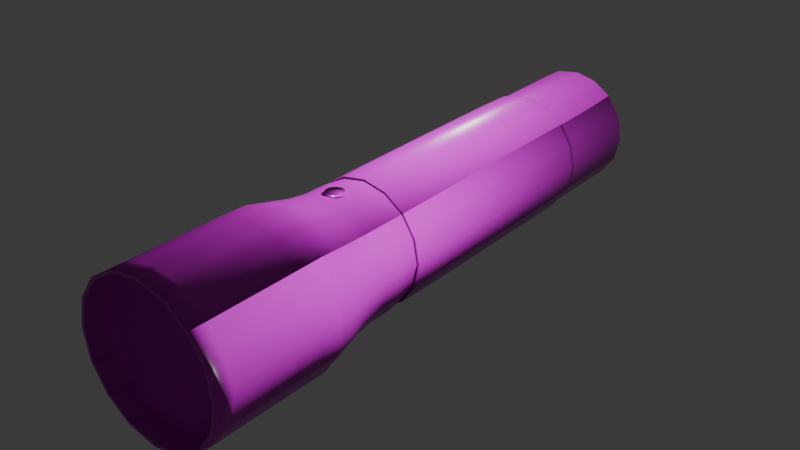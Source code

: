 # Source: the_end.blend  (saved by Blender 4.3.34; exported with 4.5.12 LTS)
import bpy
from mathutils import Matrix  # noqa: F401  (used for matrix-valued properties, if any)

bpy.ops.wm.read_factory_settings(use_empty=True)
scene = bpy.context.scene
scene.name = 'Scene'

# ---- collections
col_collection = bpy.data.collections.new('Collection'); scene.collection.children.link(col_collection)

# ---- images (referenced by path relative to the original .blend; pixels are not part of the script)
import os
ASSET_DIR = os.environ.get("B2B_ASSET_DIR", "")  # directory of the original .blend (textures are referenced by path, not embedded)
HERE = os.path.dirname(os.path.abspath(__file__))  # packed textures are extracted next to this script under _unpacked/

def load_image(name, relpath, width, height, colorspace="sRGB"):
    """Load a texture the original file referenced (path relative to the .blend, or extracted next to this script)."""
    p = next((c for c in (os.path.join(HERE, relpath), os.path.join(ASSET_DIR, relpath)) if relpath and os.path.exists(c)), "")
    if p:
        img = bpy.data.images.load(p, check_existing=True)
        img.name = name
    else:  # same state as the original file: an image datablock whose file is absent (Cycles renders it pink)
        img = bpy.data.images.new(name, width, height)
        img.source = "FILE"
        img.filepath = "//" + (relpath or name)
    img.colorspace_settings.name = colorspace
    return img
img_fl_roughness_png_001 = load_image('fl_roughness.png.001', 'fl_roughness.png', 1024, 1024, 'Non-Color')
img_fl_colors_png = load_image('fl_colors.png', 'fl_colors.png', 1024, 1024, 'sRGB')
img_fl_normal_png = load_image('fl_normal.png', 'fl_normal.png', 1024, 1024, 'Non-Color')

# ---- materials (node trees are filled in below, after node groups)
mat_material_002 = bpy.data.materials.new('Material.002')

# ---- material node trees
mat_material_002.use_nodes = True; mat_material_002.node_tree.nodes.clear()
_N = mat_material_002.node_tree.nodes; _L = mat_material_002.node_tree.links
n0 = _N.new('ShaderNodeBsdfPrincipled'); n0.name = 'Principled BSDF'; n0.location = (10, 300)
n1 = _N.new('ShaderNodeOutputMaterial'); n1.name = 'Material Output'; n1.location = (300, 300)
n2 = _N.new('ShaderNodeTexImage'); n2.name = 'Image Texture'; n2.location = (-639, 232)
n2.image = img_fl_roughness_png_001
n3 = _N.new('ShaderNodeTexImage'); n3.name = 'Image Texture.001'; n3.location = (-626, 590)
n3.image = img_fl_colors_png
n4 = _N.new('ShaderNodeNormalMap'); n4.name = 'Normal Map'; n4.location = (-374, -102)
n5 = _N.new('ShaderNodeTexImage'); n5.name = 'Image Texture.003'; n5.location = (-648, -103)
n5.image = img_fl_normal_png
_L.new(n0.outputs[0], n1.inputs[0])
_L.new(n3.outputs[0], n0.inputs[0])
_L.new(n2.outputs[0], n0.inputs[2])
_L.new(n4.outputs[0], n0.inputs[5])
_L.new(n5.outputs[0], n4.inputs[1])
n1.is_active_output = True

# ---- world
world_world = bpy.data.worlds.new('World'); scene.world = world_world
world_world.use_nodes = True; world_world.node_tree.nodes.clear()
_N = world_world.node_tree.nodes; _L = world_world.node_tree.links
n0 = _N.new('ShaderNodeOutputWorld'); n0.name = 'World Output'; n0.location = (300, 300)
n1 = _N.new('ShaderNodeBackground'); n1.name = 'Background'; n1.location = (10, 300)
n1.inputs[0].default_value = (0.05088, 0.05088, 0.05088, 1.0)
_L.new(n1.outputs[0], n0.inputs[0])
n0.is_active_output = True
world_world.color = (0.05088, 0.05088, 0.05088)
world_world.sun_shadow_jitter_overblur = 0.0

# ---- lights
light_light = bpy.data.lights.new('Light', 'POINT')
light_light.energy = 1000.0
light_light.shadow_soft_size = 0.1

# ---- meshes
me_mesh_002 = bpy.data.meshes.new('mesh.002')
me_mesh_002.from_pydata([(0.01629, 6.071, -1.147), (-0.06817, 6.065, -0.6508), (0.03392, 6.06, -0.1315), (-0.03604, 6.076, -1.567), (0.009118, 6.07, -1.026), (0.2674, 6.07, -1.059), (0.1718, 6.072, -1.213), (-0.1574, 6.072, -1.216), (-0.2594, 6.07, -1.071), (-0.00812, 6.073, -1.327), (0.1263, 6.064, -0.5549), (0.2312, 6.066, -0.7144), (-0.05896, 6.067, -0.7806), (-0.3152, 6.066, -0.7379), (-0.2359, 6.064, -0.5701), (-0.02369, 6.063, -0.4099), (0.04616, 6.057, 0.09986), (0.3776, 6.058, 0.0231), (0.2114, 6.061, -0.2385), (-0.1826, 6.061, -0.2287), (-0.3349, 6.058, 0.04204), (0.1452, 6.075, -1.486), (0.3119, 6.078, -1.785), (-0.03876, 6.079, -1.837), (-0.3691, 6.078, -1.765), (-0.2004, 6.075, -1.466), (-0.6574, 6.076, -1.582), (-0.3849, 6.073, -1.352), (-0.8752, 6.073, -1.288), (-0.5472, 6.071, -1.153), (-0.9697, 6.068, -0.9155), (-0.6175, 6.068, -0.9122), (-0.3098, 6.068, -0.9092), (-0.5858, 6.065, -0.6498), (-0.02486, 6.068, -0.9036), (0.2681, 6.068, -0.8898), (0.5469, 6.065, -0.6203), (0.6005, 6.068, -0.8839), (0.5474, 6.071, -1.142), (0.9654, 6.068, -0.8888), (0.8722, 6.072, -1.284), (0.6359, 6.076, -1.597), (0.3746, 6.073, -1.357), (0.8743, 5.709, -1.281), (0.6455, 5.714, -1.592), (0.3251, 5.717, -1.784), (0.6544, 5.353, -1.591), (0.336, 5.356, -1.787), (-0.02478, 5.357, -1.849), (-0.03036, 5.717, -1.842), (-0.3767, 5.356, -1.774), (-0.3724, 5.716, -1.77), (-0.6769, 5.352, -1.575), (-0.6679, 5.713, -1.577), (-0.8875, 5.347, -1.27), (-0.8815, 5.709, -1.276), (-0.9669, 5.341, -0.8989), (-0.9688, 5.704, -0.9047), (-0.8984, 5.336, -0.5171), (-0.9004, 5.699, -0.515), (-0.9034, 6.064, -0.5134), (-0.6795, 5.695, -0.1832), (-0.6783, 6.06, -0.1743), (-0.4245, 6.063, -0.4107), (-0.3456, 5.693, 0.02947), (-0.6815, 5.332, -0.192), (-0.3547, 5.33, 0.01974), (0.02067, 5.329, 0.08591), (0.03, 5.692, 0.09273), (0.3834, 5.33, 0.005743), (0.3816, 5.692, 0.01346), (0.6898, 5.332, -0.2058), (0.6837, 5.695, -0.1919), (0.6714, 6.06, -0.1725), (0.8942, 5.699, -0.5114), (0.8902, 6.064, -0.4929), (0.3919, 6.062, -0.391), (0.9639, 5.704, -0.8973), (0.8962, 5.336, -0.5246), (0.9637, 5.342, -0.9042), (0.8775, 5.348, -1.281), (0.9641, 5.004, -0.909), (0.8803, 5.01, -1.282), (0.6607, 5.015, -1.592), (0.8813, 4.814, -1.284), (0.6633, 4.819, -1.593), (0.346, 4.823, -1.794), (0.3432, 5.018, -1.791), (-0.02052, 4.825, -1.859), (-0.02124, 5.018, -1.855), (-0.3813, 4.824, -1.782), (-0.3794, 5.016, -1.779), (-0.6863, 4.822, -1.576), (-0.6834, 5.013, -1.575), (-0.8941, 4.818, -1.266), (-0.8923, 5.009, -1.267), (-0.9693, 4.814, -0.8958), (-0.9677, 5.002, -0.8961), (-0.8963, 4.806, -0.5206), (-0.8968, 4.996, -0.5191), (-0.6821, 4.795, -0.2023), (-0.6822, 4.99, -0.1992), (-0.3618, 4.78, 0.007376), (-0.3601, 4.988, 0.01162), (0.01657, 4.774, 0.07542), (0.01635, 4.988, 0.07997), (0.3844, 4.782, -0.004211), (0.3838, 4.988, -0.0003622), (0.6937, 4.795, -0.2193), (0.6924, 4.991, -0.2146), (0.8976, 4.804, -0.5374), (0.8971, 4.997, -0.5329), (0.9642, 4.81, -0.9122), (0.8979, 4.695, -0.5396), (0.9644, 4.7, -0.9138), (0.8819, 4.704, -1.285), (0.9645, 4.62, -0.9148), (0.8823, 4.624, -1.285), (0.6654, 4.628, -1.595), (0.6645, 4.709, -1.594), (0.3481, 4.631, -1.797), (0.3472, 4.712, -1.795), (-0.02008, 4.632, -1.862), (-0.02032, 4.714, -1.861), (-0.3829, 4.631, -1.785), (-0.3823, 4.712, -1.783), (-0.6892, 4.628, -1.577), (-0.6882, 4.71, -1.576), (-0.8965, 4.625, -1.265), (-0.8953, 4.706, -1.266), (-0.9701, 4.621, -0.8954), (-0.9699, 4.702, -0.8959), (-0.8952, 4.615, -0.5209), (-0.8956, 4.696, -0.5205), (-0.6815, 4.605, -0.2047), (-0.6818, 4.685, -0.2037), (-0.3625, 4.584, 0.003898), (-0.3624, 4.665, 0.005407), (0.01482, 4.568, 0.07287), (0.01508, 4.655, 0.07457), (0.3849, 4.587, -0.007824), (0.3848, 4.669, -0.006146), (0.6941, 4.607, -0.2229), (0.6941, 4.686, -0.2214), (0.898, 4.615, -0.541), (0.6944, 4.533, -0.2234), (0.8985, 4.541, -0.5418), (0.9651, 4.545, -0.9155), (0.9217, 4.491, -0.5333), (0.9905, 4.496, -0.9164), (0.9071, 4.5, -1.297), (0.8833, 4.549, -1.286), (0.6851, 4.503, -1.615), (0.6666, 4.553, -1.596), (0.3594, 4.506, -1.823), (0.3491, 4.555, -1.798), (-0.01947, 4.507, -1.891), (-0.01965, 4.556, -1.864), (-0.3934, 4.506, -1.811), (-0.3834, 4.555, -1.786), (-0.709, 4.503, -1.596), (-0.6904, 4.554, -1.577), (-0.9214, 4.5, -1.275), (-0.8978, 4.549, -1.264), (-0.9957, 4.495, -0.8943), (-0.9706, 4.545, -0.8939), (-0.9182, 4.491, -0.5123), (-0.8953, 4.54, -0.5211), (-0.6991, 4.487, -0.1886), (-0.6817, 4.531, -0.2052), (-0.3731, 4.485, 0.02517), (-0.3631, 4.515, 0.003607), (0.01384, 4.484, 0.09684), (0.01459, 4.507, 0.07321), (0.3942, 4.485, 0.01425), (0.3845, 4.517, -0.007572), (0.712, 4.488, -0.2067), (0.3965, 4.092, 0.01629), (0.7181, 4.096, -0.2067), (0.93, 4.1, -0.5361), (0.7185, 3.702, -0.2132), (0.9305, 3.707, -0.5429), (1.0, 3.713, -0.9287), (0.9996, 4.105, -0.9224), (0.917, 3.719, -1.312), (0.9155, 4.111, -1.306), (0.6938, 3.724, -1.633), (0.6916, 4.116, -1.627), (0.3654, 3.727, -1.845), (0.3632, 4.118, -1.838), (-0.01788, 3.728, -1.915), (-0.0189, 4.119, -1.907), (-0.3982, 3.727, -1.833), (-0.3976, 4.118, -1.826), (-0.7186, 3.724, -1.613), (-0.7173, 4.115, -1.607), (-0.9318, 3.719, -1.287), (-0.9308, 4.11, -1.281), (-1.005, 3.713, -0.9027), (-1.004, 4.105, -0.8971), (-0.925, 3.707, -0.5188), (-0.925, 4.1, -0.5129), (-0.704, 3.702, -0.1943), (-0.7039, 4.095, -0.1879), (-0.3751, 3.699, 0.02057), (-0.375, 4.092, 0.0271), (0.0117, 3.698, 0.09252), (0.01273, 4.091, 0.09901), (0.396, 3.699, 0.01009), (0.01163, 3.305, 0.08583), (0.3955, 3.307, 0.003659), (0.7181, 3.31, -0.2194), (0.3959, 2.915, -0.003165), (0.7186, 2.918, -0.2263), (0.931, 2.924, -0.556), (0.9306, 3.315, -0.5489), (1.001, 2.93, -0.9417), (1.001, 3.322, -0.9346), (0.9184, 2.936, -1.325), (0.918, 3.328, -1.318), (0.6958, 2.942, -1.647), (0.6954, 3.333, -1.64), (0.3672, 2.945, -1.859), (0.367, 3.336, -1.852), (-0.01719, 2.946, -1.929), (-0.01689, 3.338, -1.922), (-0.3991, 2.945, -1.848), (-0.3983, 3.336, -1.841), (-0.7209, 2.941, -1.626), (-0.7197, 3.333, -1.62), (-0.9339, 2.936, -1.298), (-0.9329, 3.327, -1.292), (-1.006, 2.93, -0.9134), (-1.005, 3.321, -0.9079), (-0.9247, 2.923, -0.5299), (-0.9248, 3.315, -0.5243), (-0.703, 2.918, -0.2063), (-0.7035, 3.31, -0.2003), (-0.3739, 2.914, 0.007787), (-0.3746, 3.306, 0.01415), (0.01214, 2.913, 0.07915), (-0.3733, 2.523, 0.001247), (0.01275, 2.522, 0.07229), (0.3964, 2.523, -0.0102), (0.01343, 2.13, 0.06485), (0.3968, 2.132, -0.01784), (0.7191, 2.135, -0.2412), (0.719, 2.527, -0.2335), (0.9312, 2.141, -0.5708), (0.9314, 2.532, -0.5632), (1.001, 2.147, -0.9564), (1.001, 2.538, -0.949), (0.9183, 2.153, -1.339), (0.9187, 2.545, -1.332), (0.6956, 2.159, -1.661), (0.696, 2.55, -1.654), (0.3668, 2.162, -1.874), (0.3672, 2.554, -1.867), (-0.01817, 2.163, -1.944), (-0.01766, 2.555, -1.937), (-0.4006, 2.162, -1.861), (-0.4, 2.554, -1.855), (-0.7224, 2.158, -1.639), (-0.7219, 2.55, -1.633), (-0.9349, 2.153, -1.31), (-0.9347, 2.544, -1.304), (-1.006, 2.147, -0.9252), (-1.006, 2.538, -0.9192), (-0.9238, 2.14, -0.542), (-0.9245, 2.532, -0.5357), (-0.7015, 2.135, -0.2191), (-0.7024, 2.526, -0.2124), (-0.3724, 2.131, -0.005852), (-0.7006, 1.744, -0.2257), (-0.3714, 1.74, -0.01291), (0.01424, 1.739, 0.05743), (-0.3691, 1.349, -0.01953), (0.01646, 1.348, 0.04988), (0.3991, 1.349, -0.03387), (0.3973, 1.74, -0.02552), (0.7204, 1.353, -0.2578), (0.7193, 1.744, -0.2489), (0.9314, 1.358, -0.5877), (0.9311, 1.749, -0.5786), (1.0, 1.364, -0.973), (1.001, 1.755, -0.964), (0.9168, 1.37, -1.355), (0.9178, 1.762, -1.347), (0.6935, 1.375, -1.676), (0.695, 1.767, -1.668), (0.3645, 1.378, -1.888), (0.3661, 1.77, -1.881), (-0.02046, 1.379, -1.957), (-0.0188, 1.771, -1.951), (-0.4026, 1.378, -1.874), (-0.4011, 1.77, -1.868), (-0.7238, 1.374, -1.651), (-0.7228, 1.766, -1.645), (-0.9353, 1.369, -1.322), (-0.9349, 1.761, -1.316), (-1.005, 1.363, -0.9364), (-1.005, 1.755, -0.9313), (-0.922, 1.358, -0.5537), (-0.9231, 1.749, -0.5483), (-0.6987, 1.353, -0.2315), (-0.9205, 0.9659, -0.5591), (-0.6963, 0.9612, -0.2373), (-0.3665, 0.9582, -0.02645), (-0.6901, 0.5731, -0.2506), (-0.3635, 0.5708, -0.04181), (0.01802, 0.57, 0.02598), (0.01879, 0.9571, 0.04188), (0.3964, 0.5709, -0.05754), (0.4008, 0.9581, -0.0427), (0.7142, 0.5734, -0.2797), (0.7213, 0.9612, -0.2672), (0.9227, 0.5771, -0.6065), (0.9315, 0.9657, -0.5973), (0.9905, 0.5814, -0.9882), (0.9994, 0.971, -0.9822), (0.9074, 0.5857, -1.367), (0.9154, 0.9767, -1.364), (0.6858, 0.5893, -1.685), (0.6922, 0.9815, -1.684), (0.3594, 0.5917, -1.894), (0.3635, 0.9844, -1.895), (-0.02219, 0.5924, -1.962), (-0.02125, 0.9853, -1.964), (-0.4015, 0.5915, -1.878), (-0.4033, 0.9842, -1.88), (-0.7192, 0.589, -1.656), (-0.7241, 0.9811, -1.657), (-0.9278, 0.5853, -1.329), (-0.9351, 0.9766, -1.327), (-0.9954, 0.581, -0.9473), (-1.004, 0.9713, -0.9423), (-0.912, 0.5767, -0.5686), (-0.9641, 0.581, -0.948), (-0.8832, 0.5768, -0.5812), (-0.6682, 0.5734, -0.2733), (-0.9187, 0.2565, -0.5666), (-0.694, 0.2528, -0.2463), (-0.3642, 0.2503, -0.03673), (-0.352, 0.5711, -0.07119), (0.02071, 0.2499, 0.03067), (0.01743, 0.5703, -0.005584), (0.4026, 0.251, -0.05472), (0.3838, 0.5713, -0.08644), (0.7222, 0.2534, -0.2795), (0.6915, 0.5737, -0.3015), (0.9315, 0.257, -0.6094), (0.8935, 0.5773, -0.618), (0.999, 0.2611, -0.9944), (0.9592, 0.5814, -0.9876), (0.9142, 0.2654, -1.376), (0.8787, 0.5856, -1.354), (0.69, 0.269, -1.696), (0.6641, 0.5891, -1.662), (0.3602, 0.2712, -1.907), (0.348, 0.5913, -1.865), (-0.025, 0.2721, -1.974), (-0.02156, 0.5921, -1.931), (-0.4064, 0.2712, -1.889), (-0.389, 0.5912, -1.85), (-0.7267, 0.2685, -1.665), (-0.6967, 0.5887, -1.635), (-0.9365, 0.2648, -1.334), (-0.8987, 0.5852, -1.318), (-1.004, 0.2608, -0.9486), (-0.9362, -0.1192, -1.339), (-1.004, -0.1234, -0.9533), (-0.919, -0.1275, -0.5714), (-1.052, -0.4843, -0.955), (-0.9629, -0.4893, -0.5544), (-0.7271, -0.4921, -0.2191), (-0.6948, -0.1314, -0.2513), (-0.3813, -0.4949, 0.0003176), (-0.3642, -0.1338, -0.04096), (0.02392, -0.4958, 0.07087), (0.021, -0.1341, 0.02642), (0.4236, -0.4946, -0.01927), (0.4024, -0.1328, -0.05887), (0.7582, -0.4924, -0.2551), (0.722, -0.1307, -0.2835), (0.9773, -0.4887, -0.6012), (0.9314, -0.1272, -0.6132), (1.048, -0.4839, -1.005), (0.9991, -0.123, -0.9981), (0.9582, -0.4792, -1.405), (0.9145, -0.1188, -1.38), (0.7231, -0.4761, -1.741), (0.6902, -0.1154, -1.701), (0.3775, -0.4756, -1.961), (0.3604, -0.1133, -1.911), (-0.02644, -0.4753, -2.032), (-0.02456, -0.1126, -1.979), (-0.4271, -0.4751, -1.942), (-0.4058, -0.1135, -1.894), (-0.7626, -0.4767, -1.706), (-0.7263, -0.1157, -1.669), (-0.9822, -0.4802, -1.359), (-0.8326, -0.8344, -1.776), (-1.072, -0.8383, -1.397), (-1.148, -0.8433, -0.9565), (-1.148, -1.195, -1.429), (-1.225, -1.201, -0.958), (-1.116, -1.203, -0.4911), (-1.05, -0.8476, -0.519), (-0.839, -1.207, -0.09999), (-0.792, -0.8515, -0.1526), (-0.4378, -1.21, 0.1577), (-0.411, -0.8562, 0.07815), (0.03079, -1.209, 0.2329), (0.02747, -0.8543, 0.1623), (0.4954, -1.21, 0.132), (0.4628, -0.8542, 0.06405), (0.8789, -1.206, -0.1452), (0.8274, -0.8512, -0.1933), (1.135, -1.203, -0.5471), (1.066, -0.8471, -0.5711), (1.22, -1.2, -1.017), (1.143, -0.8424, -1.011), (1.12, -1.194, -1.485), (1.046, -0.8356, -1.447), (0.8456, -1.19, -1.877), (0.7896, -0.832, -1.813), (0.4411, -1.187, -2.134), (0.4124, -0.8299, -2.054), (-0.0318, -1.186, -2.217), (-0.02871, -0.8291, -2.131), (-0.5001, -1.187, -2.111), (-0.4661, -0.83, -2.033), (-0.8921, -1.19, -1.835), (-0.5015, -1.555, -2.118), (-0.8942, -1.558, -1.84), (-1.151, -1.563, -1.434), (-0.8922, -1.928, -1.841), (-1.148, -1.932, -1.435), (-1.228, -1.937, -0.9622), (-1.232, -1.568, -0.9598), (-1.121, -1.942, -0.4945), (-1.125, -1.572, -0.4903), (-0.8439, -1.946, -0.1037), (-0.8471, -1.576, -0.09743), (-0.4379, -1.949, 0.1509), (-0.4406, -1.579, 0.1581), (0.03408, -1.95, 0.2303), (0.03195, -1.579, 0.2384), (0.5, -1.948, 0.1231), (0.4988, -1.579, 0.132), (0.8888, -1.945, -0.1535), (0.8894, -1.576, -0.1445), (1.143, -1.941, -0.5572), (1.145, -1.572, -0.55), (1.223, -1.937, -1.028), (1.227, -1.568, -1.023), (1.119, -1.932, -1.494), (1.122, -1.563, -1.491), (0.8431, -1.927, -1.886), (0.8466, -1.558, -1.883), (0.4385, -1.924, -2.142), (0.4411, -1.555, -2.141), (-0.03351, -1.923, -2.224), (-0.03252, -1.554, -2.223), (-0.501, -1.925, -2.118), (-0.03202, -2.293, -2.228), (-0.4995, -2.294, -2.123), (-0.8911, -2.297, -1.846), (-0.4984, -2.664, -2.128), (-0.8906, -2.667, -1.852), (-1.147, -2.671, -1.446), (-1.147, -2.302, -1.441), (-1.229, -2.676, -0.9734), (-1.228, -2.307, -0.9679), (-1.123, -2.681, -0.5051), (-1.122, -2.312, -0.5001), (-0.8457, -2.686, -0.1128), (-0.8449, -2.316, -0.1087), (-0.4388, -2.689, 0.143), (-0.4388, -2.319, 0.1464), (0.03587, -2.689, 0.223), (0.03416, -2.32, 0.2262), (0.505, -2.688, 0.1131), (0.5011, -2.318, 0.1185), (0.8906, -2.685, -0.1628), (0.889, -2.315, -0.1579), (1.143, -2.681, -0.565), (1.142, -2.311, -0.561), (1.224, -2.676, -1.035), (1.223, -2.306, -1.031), (1.12, -2.671, -1.501), (1.119, -2.301, -1.497), (0.8451, -2.666, -1.892), (0.8439, -2.297, -1.889), (0.4412, -2.663, -2.15), (0.4398, -2.294, -2.145), (-0.03065, -2.662, -2.233), (0.4411, -3.033, -2.155), (-0.03074, -3.032, -2.237), (-0.4988, -3.033, -2.133), (-0.8912, -3.036, -1.856), (-1.148, -3.041, -1.451), (-1.23, -3.046, -0.9776), (-1.124, -3.051, -0.509), (-0.8464, -3.056, -0.1165), (-0.439, -3.058, 0.1396), (0.03743, -3.059, 0.2193), (0.5103, -3.058, 0.1077), (0.8926, -3.055, -0.168), (1.144, -3.051, -0.5695), (1.225, -3.045, -1.039), (1.12, -3.04, -1.506), (0.8453, -3.036, -1.897), (0.4411, -3.317, -2.155), (-0.03074, -3.316, -2.237), (-0.4988, -3.317, -2.133), (-0.8912, -3.32, -1.856), (-1.148, -3.325, -1.451), (-1.23, -3.33, -0.9776), (-1.124, -3.336, -0.509), (-0.8464, -3.34, -0.1165), (-0.439, -3.343, 0.1396), (0.03743, -3.344, 0.2193), (0.5103, -3.342, 0.1077), (0.8926, -3.339, -0.168), (1.144, -3.335, -0.5695), (1.225, -3.33, -1.039), (1.12, -3.324, -1.506), (0.8453, -3.32, -1.897), (0.4227, -3.318, -2.107), (-0.02944, -3.317, -2.186), (-0.478, -3.318, -2.086), (-0.854, -3.321, -1.821), (-1.1, -3.325, -1.432), (-1.178, -3.33, -0.9789), (-1.077, -3.335, -0.5299), (-0.811, -3.34, -0.1538), (-0.4206, -3.342, 0.09169), (0.03589, -3.343, 0.1681), (0.4891, -3.342, 0.06109), (0.8554, -3.339, -0.2031), (1.096, -3.335, -0.5879), (1.174, -3.33, -1.038), (1.074, -3.325, -1.485), (0.8101, -3.32, -1.86), (0.4227, -3.024, -2.107), (-0.02944, -3.023, -2.186), (-0.478, -3.024, -2.086), (-0.854, -3.027, -1.821), (-1.1, -3.032, -1.432), (-1.178, -3.037, -0.9789), (-1.077, -3.042, -0.5299), (-0.811, -3.046, -0.1538), (-0.4206, -3.049, 0.09169), (0.03589, -3.049, 0.1681), (0.4891, -3.048, 0.06109), (0.8554, -3.045, -0.2031), (1.096, -3.041, -0.5879), (1.174, -3.036, -1.038), (1.074, -3.031, -1.485), (0.8101, -3.027, -1.86), (0.267, -3.029, -1.702), (-0.01839, -3.028, -1.752), (-0.3015, -3.029, -1.689), (-0.5389, -3.031, -1.522), (-0.6942, -3.033, -1.276), (-0.7436, -3.036, -0.9901), (-0.6796, -3.04, -0.7066), (-0.5118, -3.042, -0.4692), (-0.2654, -3.044, -0.3142), (0.02285, -3.045, -0.266), (0.3089, -3.044, -0.3336), (0.5402, -3.042, -0.5003), (0.6922, -3.039, -0.7432), (0.741, -3.036, -1.027), (0.6779, -3.033, -1.309), (0.5116, -3.03, -1.547), (-0.0002825, -3.036, -1.009), (0.0, 0.1423, 0.01513), (0.0, 0.1423, 0.04794), (0.02775, 0.1395, 0.01513), (0.02775, 0.1395, 0.04794), (0.05444, 0.1314, 0.01513), (0.05444, 0.1314, 0.04794), (0.07903, 0.1183, 0.01513), (0.07903, 0.1183, 0.04794), (0.1006, 0.1006, 0.01513), (0.1006, 0.1006, 0.04794), (0.1183, 0.07903, 0.01513), (0.1183, 0.07903, 0.04794), (0.1314, 0.05444, 0.01513), (0.1314, 0.05444, 0.04794), (0.1395, 0.02775, 0.01513), (0.1395, 0.02775, 0.04794), (0.1423, 0.0, 0.01513), (0.1423, 0.0, 0.04794), (0.1395, -0.02775, 0.01513), (0.1395, -0.02775, 0.04794), (0.1314, -0.05444, 0.01513), (0.1314, -0.05444, 0.04794), (0.1183, -0.07903, 0.01513), (0.1183, -0.07903, 0.04794), (0.1006, -0.1006, 0.01513), (0.1006, -0.1006, 0.04794), (0.07903, -0.1183, 0.01513), (0.07903, -0.1183, 0.04794), (0.05444, -0.1314, 0.01513), (0.05444, -0.1314, 0.04794), (0.02775, -0.1395, 0.01513), (0.02775, -0.1395, 0.04794), (0.0, -0.1423, 0.01513), (0.0, -0.1423, 0.04794), (-0.02775, -0.1395, 0.01513), (-0.02775, -0.1395, 0.04794), (-0.05444, -0.1314, 0.01513), (-0.05444, -0.1314, 0.04794), (-0.07903, -0.1183, 0.01513), (-0.07903, -0.1183, 0.04794), (-0.1006, -0.1006, 0.01513), (-0.1006, -0.1006, 0.04794), (-0.1183, -0.07903, 0.01513), (-0.1183, -0.07903, 0.04794), (-0.1314, -0.05444, 0.01513), (-0.1314, -0.05444, 0.04794), (-0.1395, -0.02775, 0.01513), (-0.1395, -0.02775, 0.04794), (-0.1423, 0.0, 0.01513), (-0.1423, 0.0, 0.04794), (-0.1395, 0.02775, 0.01513), (-0.1395, 0.02775, 0.04794), (-0.1314, 0.05444, 0.01513), (-0.1314, 0.05444, 0.04794), (-0.1183, 0.07903, 0.01513), (-0.1183, 0.07903, 0.04794), (-0.1006, 0.1006, 0.01513), (-0.1006, 0.1006, 0.04794), (-0.07903, 0.1183, 0.01513), (-0.07903, 0.1183, 0.04794), (-0.05444, 0.1314, 0.01513), (-0.05444, 0.1314, 0.04794), (-0.02775, 0.1395, 0.01513), (-0.02775, 0.1395, 0.04794), (0.0, 1.192e-07, 0.06306), (0.0, 0.0, 0.0), (0.1375, -3.032, -1.365), (-0.009203, -3.032, -1.391), (-0.1547, -3.032, -1.359), (-0.2767, -3.033, -1.273), (-0.3565, -3.035, -1.146), (-0.3819, -3.036, -0.9994), (-0.349, -3.038, -0.8537), (-0.2628, -3.039, -0.7317), (-0.1361, -3.04, -0.652), (0.01199, -3.041, -0.6273), (0.159, -3.04, -0.662), (0.2779, -3.039, -0.7477), (0.356, -3.038, -0.8725), (0.3811, -3.036, -1.018), (0.3486, -3.035, -1.164), (0.2632, -3.033, -1.285), (0.07472, -3.034, -1.204), (-0.005182, -3.034, -1.218), (-0.08448, -3.034, -1.2), (-0.151, -3.035, -1.153), (-0.1946, -3.035, -1.084), (-0.2084, -3.036, -1.004), (-0.1905, -3.037, -0.9243), (-0.1434, -3.038, -0.8577), (-0.0744, -3.038, -0.8143), (0.006257, -3.039, -0.8008), (0.08694, -3.038, -0.8198), (0.1513, -3.038, -0.8662), (0.1939, -3.037, -0.9344), (0.2076, -3.036, -1.014), (0.1899, -3.035, -1.093), (0.1433, -3.035, -1.16)], [], [(0, 4, 5, 6), (0, 7, 8, 4), (0, 6, 9, 7), (1, 10, 11, 12), (1, 12, 13, 14), (1, 14, 15, 10), (2, 16, 17, 18), (2, 19, 20, 16), (2, 18, 15, 19), (3, 21, 22, 23), (3, 23, 24, 25), (3, 25, 9, 21), (25, 24, 26, 27), (25, 27, 7, 9), (27, 26, 28, 29), (27, 29, 8, 7), (29, 28, 30, 31), (29, 31, 32, 8), (32, 31, 33, 13), (32, 13, 12, 34), (32, 34, 4, 8), (34, 12, 11, 35), (34, 35, 5, 4), (35, 11, 36, 37), (35, 37, 38, 5), (38, 37, 39, 40), (38, 40, 41, 42), (38, 42, 6, 5), (42, 41, 22, 21), (42, 21, 9, 6), (41, 40, 43, 44), (41, 44, 45, 22), (45, 44, 46, 47), (45, 47, 48, 49), (45, 49, 23, 22), (49, 48, 50, 51), (49, 51, 24, 23), (51, 50, 52, 53), (51, 53, 26, 24), (53, 52, 54, 55), (53, 55, 28, 26), (55, 54, 56, 57), (55, 57, 30, 28), (57, 56, 58, 59), (57, 59, 60, 30), (60, 59, 61, 62), (60, 62, 63, 33), (60, 33, 31, 30), (63, 62, 20, 19), (63, 19, 15, 14), (63, 14, 13, 33), (62, 61, 64, 20), (64, 61, 65, 66), (64, 66, 67, 68), (64, 68, 16, 20), (68, 67, 69, 70), (68, 70, 17, 16), (70, 69, 71, 72), (70, 72, 73, 17), (73, 72, 74, 75), (73, 75, 36, 76), (73, 76, 18, 17), (76, 36, 11, 10), (76, 10, 15, 18), (75, 74, 77, 39), (75, 39, 37, 36), (77, 74, 78, 79), (77, 79, 80, 43), (77, 43, 40, 39), (80, 79, 81, 82), (80, 82, 83, 46), (80, 46, 44, 43), (83, 82, 84, 85), (83, 85, 86, 87), (83, 87, 47, 46), (87, 86, 88, 89), (87, 89, 48, 47), (89, 88, 90, 91), (89, 91, 50, 48), (91, 90, 92, 93), (91, 93, 52, 50), (93, 92, 94, 95), (93, 95, 54, 52), (95, 94, 96, 97), (95, 97, 56, 54), (97, 96, 98, 99), (97, 99, 58, 56), (99, 98, 100, 101), (99, 101, 65, 58), (101, 100, 102, 103), (101, 103, 66, 65), (103, 102, 104, 105), (103, 105, 67, 66), (105, 104, 106, 107), (105, 107, 69, 67), (107, 106, 108, 109), (107, 109, 71, 69), (109, 108, 110, 111), (109, 111, 78, 71), (111, 110, 112, 81), (111, 81, 79, 78), (112, 110, 113, 114), (112, 114, 115, 84), (112, 84, 82, 81), (115, 114, 116, 117), (115, 117, 118, 119), (115, 119, 85, 84), (119, 118, 120, 121), (119, 121, 86, 85), (121, 120, 122, 123), (121, 123, 88, 86), (123, 122, 124, 125), (123, 125, 90, 88), (125, 124, 126, 127), (125, 127, 92, 90), (127, 126, 128, 129), (127, 129, 94, 92), (129, 128, 130, 131), (129, 131, 96, 94), (131, 130, 132, 133), (131, 133, 98, 96), (133, 132, 134, 135), (133, 135, 100, 98), (135, 134, 136, 137), (135, 137, 102, 100), (137, 136, 138, 139), (137, 139, 104, 102), (139, 138, 140, 141), (139, 141, 106, 104), (141, 140, 142, 143), (141, 143, 108, 106), (143, 142, 144, 113), (143, 113, 110, 108), (144, 142, 145, 146), (144, 146, 147, 116), (144, 116, 114, 113), (147, 146, 148, 149), (147, 149, 150, 151), (147, 151, 117, 116), (151, 150, 152, 153), (151, 153, 118, 117), (153, 152, 154, 155), (153, 155, 120, 118), (155, 154, 156, 157), (155, 157, 122, 120), (157, 156, 158, 159), (157, 159, 124, 122), (159, 158, 160, 161), (159, 161, 126, 124), (161, 160, 162, 163), (161, 163, 128, 126), (163, 162, 164, 165), (163, 165, 130, 128), (165, 164, 166, 167), (165, 167, 132, 130), (167, 166, 168, 169), (167, 169, 134, 132), (169, 168, 170, 171), (169, 171, 136, 134), (171, 170, 172, 173), (171, 173, 138, 136), (173, 172, 174, 175), (173, 175, 140, 138), (175, 174, 176, 145), (175, 145, 142, 140), (176, 174, 177, 178), (176, 178, 179, 148), (176, 148, 146, 145), (179, 178, 180, 181), (179, 181, 182, 183), (179, 183, 149, 148), (183, 182, 184, 185), (183, 185, 150, 149), (185, 184, 186, 187), (185, 187, 152, 150), (187, 186, 188, 189), (187, 189, 154, 152), (189, 188, 190, 191), (189, 191, 156, 154), (191, 190, 192, 193), (191, 193, 158, 156), (193, 192, 194, 195), (193, 195, 160, 158), (195, 194, 196, 197), (195, 197, 162, 160), (197, 196, 198, 199), (197, 199, 164, 162), (199, 198, 200, 201), (199, 201, 166, 164), (201, 200, 202, 203), (201, 203, 168, 166), (203, 202, 204, 205), (203, 205, 170, 168), (205, 204, 206, 207), (205, 207, 172, 170), (207, 206, 208, 177), (207, 177, 174, 172), (208, 206, 209, 210), (208, 210, 211, 180), (208, 180, 178, 177), (211, 210, 212, 213), (211, 213, 214, 215), (211, 215, 181, 180), (215, 214, 216, 217), (215, 217, 182, 181), (217, 216, 218, 219), (217, 219, 184, 182), (219, 218, 220, 221), (219, 221, 186, 184), (221, 220, 222, 223), (221, 223, 188, 186), (223, 222, 224, 225), (223, 225, 190, 188), (225, 224, 226, 227), (225, 227, 192, 190), (227, 226, 228, 229), (227, 229, 194, 192), (229, 228, 230, 231), (229, 231, 196, 194), (231, 230, 232, 233), (231, 233, 198, 196), (233, 232, 234, 235), (233, 235, 200, 198), (235, 234, 236, 237), (235, 237, 202, 200), (237, 236, 238, 239), (237, 239, 204, 202), (239, 238, 240, 209), (239, 209, 206, 204), (240, 238, 241, 242), (240, 242, 243, 212), (240, 212, 210, 209), (243, 242, 244, 245), (243, 245, 246, 247), (243, 247, 213, 212), (247, 246, 248, 249), (247, 249, 214, 213), (249, 248, 250, 251), (249, 251, 216, 214), (251, 250, 252, 253), (251, 253, 218, 216), (253, 252, 254, 255), (253, 255, 220, 218), (255, 254, 256, 257), (255, 257, 222, 220), (257, 256, 258, 259), (257, 259, 224, 222), (259, 258, 260, 261), (259, 261, 226, 224), (261, 260, 262, 263), (261, 263, 228, 226), (263, 262, 264, 265), (263, 265, 230, 228), (265, 264, 266, 267), (265, 267, 232, 230), (267, 266, 268, 269), (267, 269, 234, 232), (269, 268, 270, 271), (269, 271, 236, 234), (271, 270, 272, 241), (271, 241, 238, 236), (272, 270, 273, 274), (272, 274, 275, 244), (272, 244, 242, 241), (275, 274, 276, 277), (275, 277, 278, 279), (275, 279, 245, 244), (279, 278, 280, 281), (279, 281, 246, 245), (281, 280, 282, 283), (281, 283, 248, 246), (283, 282, 284, 285), (283, 285, 250, 248), (285, 284, 286, 287), (285, 287, 252, 250), (287, 286, 288, 289), (287, 289, 254, 252), (289, 288, 290, 291), (289, 291, 256, 254), (291, 290, 292, 293), (291, 293, 258, 256), (293, 292, 294, 295), (293, 295, 260, 258), (295, 294, 296, 297), (295, 297, 262, 260), (297, 296, 298, 299), (297, 299, 264, 262), (299, 298, 300, 301), (299, 301, 266, 264), (301, 300, 302, 303), (301, 303, 268, 266), (303, 302, 304, 273), (303, 273, 270, 268), (304, 302, 305, 306), (304, 306, 307, 276), (304, 276, 274, 273), (307, 306, 308, 309), (307, 309, 310, 311), (307, 311, 277, 276), (311, 310, 312, 313), (311, 313, 278, 277), (313, 312, 314, 315), (313, 315, 280, 278), (315, 314, 316, 317), (315, 317, 282, 280), (317, 316, 318, 319), (317, 319, 284, 282), (319, 318, 320, 321), (319, 321, 286, 284), (321, 320, 322, 323), (321, 323, 288, 286), (323, 322, 324, 325), (323, 325, 290, 288), (325, 324, 326, 327), (325, 327, 292, 290), (327, 326, 328, 329), (327, 329, 294, 292), (329, 328, 330, 331), (329, 331, 296, 294), (331, 330, 332, 333), (331, 333, 298, 296), (333, 332, 334, 335), (333, 335, 300, 298), (335, 334, 336, 305), (335, 305, 302, 300), (336, 334, 337, 338), (336, 338, 339, 308), (336, 308, 306, 305), (339, 338, 340, 341), (339, 341, 342, 343), (343, 342, 344, 345), (343, 345, 310, 309), (345, 344, 346, 347), (345, 347, 312, 310), (347, 346, 348, 349), (347, 349, 314, 312), (349, 348, 350, 351), (349, 351, 316, 314), (351, 350, 352, 353), (351, 353, 318, 316), (353, 352, 354, 355), (353, 355, 320, 318), (355, 354, 356, 357), (355, 357, 322, 320), (357, 356, 358, 359), (357, 359, 324, 322), (359, 358, 360, 361), (359, 361, 326, 324), (361, 360, 362, 363), (361, 363, 328, 326), (363, 362, 364, 365), (363, 365, 330, 328), (365, 364, 366, 367), (365, 367, 332, 330), (367, 366, 368, 337), (367, 337, 334, 332), (368, 366, 369, 370), (368, 370, 371, 340), (368, 340, 338, 337), (371, 370, 372, 373), (371, 373, 374, 375), (371, 375, 341, 340), (375, 374, 376, 377), (375, 377, 342, 341), (377, 376, 378, 379), (377, 379, 344, 342), (379, 378, 380, 381), (379, 381, 346, 344), (381, 380, 382, 383), (381, 383, 348, 346), (383, 382, 384, 385), (383, 385, 350, 348), (385, 384, 386, 387), (385, 387, 352, 350), (387, 386, 388, 389), (387, 389, 354, 352), (389, 388, 390, 391), (389, 391, 356, 354), (391, 390, 392, 393), (391, 393, 358, 356), (393, 392, 394, 395), (393, 395, 360, 358), (395, 394, 396, 397), (395, 397, 362, 360), (397, 396, 398, 399), (397, 399, 364, 362), (399, 398, 400, 369), (399, 369, 366, 364), (400, 398, 401, 402), (400, 402, 403, 372), (400, 372, 370, 369), (403, 402, 404, 405), (403, 405, 406, 407), (403, 407, 373, 372), (407, 406, 408, 409), (407, 409, 374, 373), (409, 408, 410, 411), (409, 411, 376, 374), (411, 410, 412, 413), (411, 413, 378, 376), (413, 412, 414, 415), (413, 415, 380, 378), (415, 414, 416, 417), (415, 417, 382, 380), (417, 416, 418, 419), (417, 419, 384, 382), (419, 418, 420, 421), (419, 421, 386, 384), (421, 420, 422, 423), (421, 423, 388, 386), (423, 422, 424, 425), (423, 425, 390, 388), (425, 424, 426, 427), (425, 427, 392, 390), (427, 426, 428, 429), (427, 429, 394, 392), (429, 428, 430, 431), (429, 431, 396, 394), (431, 430, 432, 401), (431, 401, 398, 396), (432, 430, 433, 434), (432, 434, 435, 404), (432, 404, 402, 401), (435, 434, 436, 437), (435, 437, 438, 439), (435, 439, 405, 404), (439, 438, 440, 441), (439, 441, 406, 405), (441, 440, 442, 443), (441, 443, 408, 406), (443, 442, 444, 445), (443, 445, 410, 408), (445, 444, 446, 447), (445, 447, 412, 410), (447, 446, 448, 449), (447, 449, 414, 412), (449, 448, 450, 451), (449, 451, 416, 414), (451, 450, 452, 453), (451, 453, 418, 416), (453, 452, 454, 455), (453, 455, 420, 418), (455, 454, 456, 457), (455, 457, 422, 420), (457, 456, 458, 459), (457, 459, 424, 422), (459, 458, 460, 461), (459, 461, 426, 424), (461, 460, 462, 463), (461, 463, 428, 426), (463, 462, 464, 433), (463, 433, 430, 428), (464, 462, 465, 466), (464, 466, 467, 436), (464, 436, 434, 433), (467, 466, 468, 469), (467, 469, 470, 471), (467, 471, 437, 436), (471, 470, 472, 473), (471, 473, 438, 437), (473, 472, 474, 475), (473, 475, 440, 438), (475, 474, 476, 477), (475, 477, 442, 440), (477, 476, 478, 479), (477, 479, 444, 442), (479, 478, 480, 481), (479, 481, 446, 444), (481, 480, 482, 483), (481, 483, 448, 446), (483, 482, 484, 485), (483, 485, 450, 448), (485, 484, 486, 487), (485, 487, 452, 450), (487, 486, 488, 489), (487, 489, 454, 452), (489, 488, 490, 491), (489, 491, 456, 454), (491, 490, 492, 493), (491, 493, 458, 456), (493, 492, 494, 495), (493, 495, 460, 458), (495, 494, 496, 465), (495, 465, 462, 460), (496, 494, 497, 498), (496, 498, 499, 468), (496, 468, 466, 465), (499, 500, 469, 468), (500, 501, 470, 469), (501, 502, 472, 470), (502, 503, 474, 472), (503, 504, 476, 474), (504, 505, 478, 476), (505, 506, 480, 478), (506, 507, 482, 480), (507, 508, 484, 482), (508, 509, 486, 484), (509, 510, 488, 486), (510, 511, 490, 488), (511, 512, 492, 490), (512, 497, 494, 492), (78, 74, 72, 71), (65, 61, 59, 58), (339, 343, 309, 308), (509, 508, 524, 525), (497, 512, 528, 513), (502, 501, 517, 518), (499, 498, 514, 515), (506, 505, 521, 522), (510, 509, 525, 526), (503, 502, 518, 519), (507, 506, 522, 523), (511, 510, 526, 527), (500, 499, 515, 516), (504, 503, 519, 520), (508, 507, 523, 524), (512, 511, 527, 528), (501, 500, 516, 517), (498, 497, 513, 514), (505, 504, 520, 521), (520, 519, 535, 536), (528, 527, 543, 544), (521, 520, 536, 537), (514, 513, 529, 530), (513, 528, 544, 529), (522, 521, 537, 538), (515, 514, 530, 531), (523, 522, 538, 539), (516, 515, 531, 532), (524, 523, 539, 540), (517, 516, 532, 533), (525, 524, 540, 541), (518, 517, 533, 534), (526, 525, 541, 542), (519, 518, 534, 535), (527, 526, 542, 543), (541, 540, 556, 557), (534, 533, 549, 550), (542, 541, 557, 558), (535, 534, 550, 551), (543, 542, 558, 559), (536, 535, 551, 552), (544, 543, 559, 560), (537, 536, 552, 553), (530, 529, 545, 546), (529, 544, 560, 545), (538, 537, 553, 554), (531, 530, 546, 547), (539, 538, 554, 555), (532, 531, 547, 548), (540, 539, 555, 556), (533, 532, 548, 549), (552, 551, 567, 568), (560, 559, 575, 576), (553, 552, 568, 569), (546, 545, 561, 562), (545, 560, 576, 561), (554, 553, 569, 570), (547, 546, 562, 563), (555, 554, 570, 571), (548, 547, 563, 564), (556, 555, 571, 572), (549, 548, 564, 565), (557, 556, 572, 573), (550, 549, 565, 566), (558, 557, 573, 574), (551, 550, 566, 567), (559, 558, 574, 575), (573, 572, 655, 656), (566, 565, 648, 649), (574, 573, 656, 657), (567, 566, 649, 650), (575, 574, 657, 658), (568, 567, 650, 651), (576, 575, 658, 659), (569, 568, 651, 652), (562, 561, 644, 645), (561, 576, 659, 644), (570, 569, 652, 653), (563, 562, 645, 646), (571, 570, 653, 654), (564, 563, 646, 647), (572, 571, 654, 655), (565, 564, 647, 648), (580, 578, 579, 581), (589, 588, 586, 587), (582, 643, 580), (588, 643, 586), (589, 642, 591), (590, 643, 588), (591, 642, 593), (592, 643, 590), (593, 642, 595), (594, 643, 592), (595, 642, 597), (596, 643, 594), (597, 642, 599), (598, 643, 596), (599, 642, 601), (600, 643, 598), (601, 642, 603), (602, 643, 600), (603, 642, 605), (604, 643, 602), (605, 642, 607), (606, 643, 604), (607, 642, 609), (608, 643, 606), (609, 642, 611), (610, 643, 608), (642, 581, 579), (611, 642, 613), (612, 643, 610), (613, 642, 615), (614, 643, 612), (615, 642, 617), (616, 643, 614), (617, 642, 619), (618, 643, 616), (619, 642, 621), (620, 643, 618), (621, 642, 623), (622, 643, 620), (623, 642, 625), (624, 643, 622), (625, 642, 627), (626, 643, 624), (627, 642, 629), (628, 643, 626), (629, 642, 631), (630, 643, 628), (631, 642, 633), (632, 643, 630), (633, 642, 635), (634, 643, 632), (635, 642, 637), (636, 643, 634), (637, 642, 639), (638, 643, 636), (639, 642, 641), (640, 643, 638), (643, 640, 578), (591, 590, 588, 589), (593, 592, 590, 591), (595, 594, 592, 593), (597, 596, 594, 595), (599, 598, 596, 597), (601, 600, 598, 599), (603, 602, 600, 601), (605, 604, 602, 603), (607, 606, 604, 605), (609, 608, 606, 607), (611, 610, 608, 609), (613, 612, 610, 611), (615, 614, 612, 613), (617, 616, 614, 615), (619, 618, 616, 617), (621, 620, 618, 619), (623, 622, 620, 621), (625, 624, 622, 623), (627, 626, 624, 625), (629, 628, 626, 627), (631, 630, 628, 629), (633, 632, 630, 631), (635, 634, 632, 633), (637, 636, 634, 635), (639, 638, 636, 637), (641, 640, 638, 639), (642, 579, 641), (585, 584, 582, 583), (580, 643, 578), (642, 583, 581), (579, 578, 640, 641), (587, 586, 584, 585), (583, 582, 580, 581), (583, 642, 585), (586, 643, 584), (584, 643, 582), (585, 642, 587), (587, 642, 589), (660, 661, 645, 644), (661, 662, 646, 645), (662, 663, 647, 646), (663, 664, 648, 647), (664, 665, 649, 648), (665, 666, 650, 649), (666, 667, 651, 650), (667, 668, 652, 651), (668, 669, 653, 652), (669, 670, 654, 653), (670, 671, 655, 654), (671, 672, 656, 655), (672, 673, 657, 656), (673, 674, 658, 657), (674, 675, 659, 658), (675, 660, 644, 659), (577, 661, 660), (577, 662, 661), (577, 663, 662), (577, 664, 663), (577, 665, 664), (577, 666, 665), (577, 667, 666), (577, 668, 667), (577, 669, 668), (577, 670, 669), (577, 671, 670), (577, 672, 671), (577, 673, 672), (577, 674, 673), (577, 675, 674), (577, 660, 675)])
me_mesh_002.polygons.foreach_set('use_smooth', [True] * 712)
_k = set([(16, 17), (16, 20), (17, 73), (20, 62), (22, 23), (22, 41), (23, 24), (24, 26), (26, 28), (28, 30), (30, 60), (39, 40), (39, 75), (40, 41), (60, 62), (73, 75), (148, 149), (148, 176), (149, 150), (150, 152), (152, 154), (154, 156), (156, 158), (158, 160), (160, 162), (162, 164), (164, 166), (166, 168), (168, 170), (170, 172), (172, 174), (174, 176), (308, 309), (308, 336), (309, 310), (310, 312), (312, 314), (314, 316), (316, 318), (318, 320), (320, 322), (322, 324), (324, 326), (326, 328), (328, 330), (330, 332), (332, 334), (334, 336), (337, 338), (337, 367), (338, 339), (339, 343), (343, 345), (345, 347), (347, 349), (349, 351), (351, 353), (353, 355), (355, 357), (357, 359), (359, 361), (361, 363), (363, 365), (365, 367)])
me_mesh_002.attributes.new('sharp_edge', 'BOOLEAN', 'EDGE').data.foreach_set('value', [ (min(e.vertices), max(e.vertices)) in _k for e in me_mesh_002.edges])
_uv = me_mesh_002.uv_layers.new(name='UVКарта')
_uv.uv.foreach_set('vector', [0.6801, 0.891, 0.673, 0.8816, 0.6957, 0.8705, 0.6962, 0.888, 0.6801, 0.891, 0.6697, 0.9059, 0.6537, 0.8996, 0.673, 0.8816, 0.6801, 0.891, 0.6962, 0.888, 0.6878, 0.9069, 0.6697, 0.9059, 0.6466, 0.8554, 0.6572, 0.8373, 0.6742, 0.8445, 0.6544, 0.8654, 0.6466, 0.8554, 0.6544, 0.8654, 0.6314, 0.8757, 0.6288, 0.8579, 0.6466, 0.8554, 0.6288, 0.8579, 0.6373, 0.8336, 0.6572, 0.8373, 0.627, 0.808, 0.6156, 0.7887, 0.6465, 0.7771, 0.6471, 0.8071, 0.627, 0.808, 0.6148, 0.8275, 0.5879, 0.8138, 0.6156, 0.7887, 0.627, 0.808, 0.6471, 0.8071, 0.6373, 0.8336, 0.6148, 0.8275, 0.6984, 0.9278, 0.7087, 0.9115, 0.7382, 0.9267, 0.7126, 0.9497, 0.6984, 0.9278, 0.7126, 0.9497, 0.6821, 0.9617, 0.6797, 0.9284, 0.6984, 0.9278, 0.6797, 0.9284, 0.6878, 0.9069, 0.7087, 0.9115, 0.6797, 0.9284, 0.6821, 0.9617, 0.649, 0.9623, 0.6587, 0.9291, 0.6797, 0.9284, 0.6587, 0.9291, 0.6697, 0.9059, 0.6878, 0.9069, 0.6587, 0.9291, 0.649, 0.9623, 0.6156, 0.9502, 0.6349, 0.9217, 0.6587, 0.9291, 0.6349, 0.9217, 0.6537, 0.8996, 0.6697, 0.9059, 0.6349, 0.9217, 0.6156, 0.9502, 0.588, 0.9252, 0.6163, 0.906, 0.6349, 0.9217, 0.6163, 0.906, 0.641, 0.8893, 0.6537, 0.8996, 0.641, 0.8893, 0.6163, 0.906, 0.6048, 0.8831, 0.6314, 0.8757, 0.641, 0.8893, 0.6314, 0.8757, 0.6544, 0.8654, 0.6637, 0.8736, 0.641, 0.8893, 0.6637, 0.8736, 0.673, 0.8816, 0.6537, 0.8996, 0.6637, 0.8736, 0.6544, 0.8654, 0.6742, 0.8445, 0.6866, 0.8567, 0.6637, 0.8736, 0.6866, 0.8567, 0.6957, 0.8705, 0.673, 0.8816, 0.6866, 0.8567, 0.6742, 0.8445, 0.6947, 0.82, 0.7132, 0.8384, 0.6866, 0.8567, 0.7132, 0.8384, 0.7227, 0.8621, 0.6957, 0.8705, 0.7227, 0.8621, 0.7132, 0.8384, 0.7429, 0.8193, 0.7566, 0.8562, 0.7227, 0.8621, 0.7566, 0.8562, 0.7543, 0.8941, 0.7203, 0.8887, 0.7227, 0.8621, 0.7203, 0.8887, 0.6962, 0.888, 0.6957, 0.8705, 0.7203, 0.8887, 0.7543, 0.8941, 0.7382, 0.9267, 0.7087, 0.9115, 0.7203, 0.8887, 0.7087, 0.9115, 0.6878, 0.9069, 0.6962, 0.888, 0.3042, 0.004555, 0.3386, 0.004941, 0.3395, 0.04012, 0.3054, 0.03967, 0.1544, 0.008069, 0.1541, 0.04317, 0.126, 0.04261, 0.1259, 0.007549, 0.126, 0.04261, 0.1541, 0.04317, 0.1538, 0.07813, 0.1259, 0.07754, 0.126, 0.04261, 0.1259, 0.07754, 0.09213, 0.07664, 0.09263, 0.04171, 0.126, 0.04261, 0.09263, 0.04171, 0.0929, 0.006685, 0.1259, 0.007549, 0.09263, 0.04171, 0.09213, 0.07664, 0.05734, 0.07558, 0.05883, 0.04065, 0.09263, 0.04171, 0.05883, 0.04065, 0.06022, 0.005634, 0.0929, 0.006685, 0.05883, 0.04065, 0.05734, 0.07558, 0.02583, 0.07449, 0.02786, 0.03954, 0.05883, 0.04065, 0.02786, 0.03954, 0.03008, 0.004477, 0.06022, 0.005634, 0.5808, 0.03814, 0.5803, 0.07315, 0.5553, 0.07399, 0.5563, 0.03892, 0.02786, 0.03954, 0.003294, 0.03847, 0.005209, 0.003295, 0.03008, 0.004477, 0.5563, 0.03892, 0.5553, 0.07399, 0.5214, 0.07447, 0.5226, 0.03933, 0.5563, 0.03892, 0.5226, 0.03933, 0.5241, 0.004003, 0.5578, 0.003664, 0.5226, 0.03933, 0.5214, 0.07447, 0.4838, 0.07445, 0.4842, 0.03927, 0.5226, 0.03933, 0.4842, 0.03927, 0.4846, 0.003883, 0.5241, 0.004003, 0.4846, 0.003883, 0.4842, 0.03927, 0.4485, 0.0387, 0.4481, 0.003294, 0.5718, 0.8891, 0.5718, 0.8497, 0.605, 0.8552, 0.6048, 0.8831, 0.5718, 0.8891, 0.6048, 0.8831, 0.6163, 0.906, 0.588, 0.9252, 0.605, 0.8552, 0.5718, 0.8497, 0.5879, 0.8138, 0.6148, 0.8275, 0.605, 0.8552, 0.6148, 0.8275, 0.6373, 0.8336, 0.6288, 0.8579, 0.605, 0.8552, 0.6288, 0.8579, 0.6314, 0.8757, 0.6048, 0.8831, 0.1641, 0.5362, 0.164, 0.5008, 0.1927, 0.5002, 0.1937, 0.5356, 0.1927, 0.5002, 0.164, 0.5008, 0.1638, 0.4656, 0.1919, 0.4651, 0.1927, 0.5002, 0.1919, 0.4651, 0.2268, 0.4648, 0.2278, 0.4999, 0.1927, 0.5002, 0.2278, 0.4999, 0.2293, 0.5353, 0.1937, 0.5356, 0.2278, 0.4999, 0.2268, 0.4648, 0.2628, 0.4647, 0.2626, 0.4998, 0.2278, 0.4999, 0.2626, 0.4998, 0.2622, 0.5353, 0.2293, 0.5353, 0.2626, 0.4998, 0.2628, 0.4647, 0.2953, 0.4649, 0.2947, 0.5001, 0.2626, 0.4998, 0.2947, 0.5001, 0.2934, 0.5355, 0.2622, 0.5353, 0.44, 0.003295, 0.4389, 0.03877, 0.4128, 0.03964, 0.414, 0.004237, 0.6807, 0.7771, 0.7156, 0.7913, 0.6947, 0.82, 0.6699, 0.8098, 0.6807, 0.7771, 0.6699, 0.8098, 0.6471, 0.8071, 0.6465, 0.7771, 0.6699, 0.8098, 0.6947, 0.82, 0.6742, 0.8445, 0.6572, 0.8373, 0.6699, 0.8098, 0.6572, 0.8373, 0.6373, 0.8336, 0.6471, 0.8071, 0.414, 0.004237, 0.4128, 0.03964, 0.3776, 0.04012, 0.378, 0.004833, 0.7156, 0.7913, 0.7429, 0.8193, 0.7132, 0.8384, 0.6947, 0.82, 0.3776, 0.04012, 0.4128, 0.03964, 0.4121, 0.07482, 0.3775, 0.07522, 0.3776, 0.04012, 0.3775, 0.07522, 0.34, 0.07514, 0.3395, 0.04012, 0.3776, 0.04012, 0.3395, 0.04012, 0.3386, 0.004941, 0.378, 0.004833, 0.34, 0.07514, 0.3775, 0.07522, 0.3775, 0.108, 0.3404, 0.1079, 0.34, 0.07514, 0.3404, 0.1079, 0.3066, 0.1074, 0.3061, 0.07464, 0.34, 0.07514, 0.3061, 0.07464, 0.3054, 0.03967, 0.3395, 0.04012, 0.3066, 0.1074, 0.3404, 0.1079, 0.3406, 0.1269, 0.3069, 0.1264, 0.1534, 0.1109, 0.153, 0.1299, 0.1253, 0.1292, 0.1256, 0.1104, 0.1534, 0.1109, 0.1256, 0.1104, 0.1259, 0.07754, 0.1538, 0.07813, 0.1256, 0.1104, 0.1253, 0.1292, 0.09099, 0.1283, 0.09148, 0.1095, 0.1256, 0.1104, 0.09148, 0.1095, 0.09213, 0.07664, 0.1259, 0.07754, 0.09148, 0.1095, 0.09099, 0.1283, 0.05532, 0.1271, 0.05607, 0.1085, 0.09148, 0.1095, 0.05607, 0.1085, 0.05734, 0.07558, 0.09213, 0.07664, 0.05607, 0.1085, 0.05532, 0.1271, 0.02327, 0.1259, 0.02414, 0.1073, 0.05607, 0.1085, 0.02414, 0.1073, 0.02583, 0.07449, 0.05734, 0.07558, 0.5799, 0.106, 0.5798, 0.1246, 0.5542, 0.1253, 0.5546, 0.1068, 0.5799, 0.106, 0.5546, 0.1068, 0.5553, 0.07399, 0.5803, 0.07315, 0.5546, 0.1068, 0.5542, 0.1253, 0.5204, 0.1256, 0.5207, 0.1073, 0.5546, 0.1068, 0.5207, 0.1073, 0.5214, 0.07447, 0.5553, 0.07399, 0.5207, 0.1073, 0.5204, 0.1256, 0.4834, 0.1257, 0.4835, 0.1074, 0.5207, 0.1073, 0.4835, 0.1074, 0.4838, 0.07445, 0.5214, 0.07447, 0.4835, 0.1074, 0.4834, 0.1257, 0.449, 0.1259, 0.449, 0.107, 0.4835, 0.1074, 0.449, 0.107, 0.4488, 0.0739, 0.4838, 0.07445, 0.1637, 0.4325, 0.1637, 0.4136, 0.1912, 0.4118, 0.1913, 0.4319, 0.1637, 0.4325, 0.1913, 0.4319, 0.1919, 0.4651, 0.1638, 0.4656, 0.1913, 0.4319, 0.1912, 0.4118, 0.2264, 0.4109, 0.2264, 0.4317, 0.1913, 0.4319, 0.2264, 0.4317, 0.2268, 0.4648, 0.1919, 0.4651, 0.2264, 0.4317, 0.2264, 0.4109, 0.2628, 0.4116, 0.2628, 0.4315, 0.2264, 0.4317, 0.2628, 0.4315, 0.2628, 0.4647, 0.2268, 0.4648, 0.2628, 0.4315, 0.2628, 0.4116, 0.2957, 0.4129, 0.2956, 0.4319, 0.2628, 0.4315, 0.2956, 0.4319, 0.2953, 0.4649, 0.2628, 0.4647, 0.4379, 0.107, 0.4378, 0.126, 0.4117, 0.1264, 0.4119, 0.1077, 0.4379, 0.107, 0.4119, 0.1077, 0.4121, 0.07482, 0.4383, 0.07399, 0.4119, 0.1077, 0.4117, 0.1264, 0.3775, 0.1268, 0.3775, 0.108, 0.4119, 0.1077, 0.3775, 0.108, 0.3775, 0.07522, 0.4121, 0.07482, 0.3775, 0.1268, 0.4117, 0.1264, 0.4117, 0.137, 0.3775, 0.1375, 0.3775, 0.1268, 0.3775, 0.1375, 0.3407, 0.1375, 0.3406, 0.1269, 0.3775, 0.1268, 0.3406, 0.1269, 0.3404, 0.1079, 0.3775, 0.108, 0.3407, 0.1375, 0.3775, 0.1375, 0.3775, 0.1452, 0.3407, 0.1453, 0.3407, 0.1375, 0.3407, 0.1453, 0.307, 0.145, 0.307, 0.1371, 0.3407, 0.1375, 0.307, 0.1371, 0.3069, 0.1264, 0.3406, 0.1269, 0.1528, 0.1406, 0.1526, 0.1484, 0.1249, 0.1479, 0.1251, 0.14, 0.1528, 0.1406, 0.1251, 0.14, 0.1253, 0.1292, 0.153, 0.1299, 0.1251, 0.14, 0.1249, 0.1479, 0.09047, 0.147, 0.09068, 0.1391, 0.1251, 0.14, 0.09068, 0.1391, 0.09099, 0.1283, 0.1253, 0.1292, 0.09068, 0.1391, 0.09047, 0.147, 0.0546, 0.1459, 0.05489, 0.138, 0.09068, 0.1391, 0.05489, 0.138, 0.05532, 0.1271, 0.09099, 0.1283, 0.05489, 0.138, 0.0546, 0.1459, 0.02239, 0.1446, 0.02273, 0.1367, 0.05489, 0.138, 0.02273, 0.1367, 0.02327, 0.1259, 0.05532, 0.1271, 0.5797, 0.1355, 0.5796, 0.1434, 0.5539, 0.144, 0.5541, 0.1361, 0.5797, 0.1355, 0.5541, 0.1361, 0.5542, 0.1253, 0.5798, 0.1246, 0.5541, 0.1361, 0.5539, 0.144, 0.5201, 0.1443, 0.5203, 0.1364, 0.5541, 0.1361, 0.5203, 0.1364, 0.5204, 0.1256, 0.5542, 0.1253, 0.5203, 0.1364, 0.5201, 0.1443, 0.4831, 0.1443, 0.4832, 0.1365, 0.5203, 0.1364, 0.4832, 0.1365, 0.4834, 0.1257, 0.5204, 0.1256, 0.4832, 0.1365, 0.4831, 0.1443, 0.449, 0.1443, 0.449, 0.1366, 0.4832, 0.1365, 0.449, 0.1366, 0.449, 0.1259, 0.4834, 0.1257, 0.1637, 0.4029, 0.1637, 0.3952, 0.1911, 0.3928, 0.1911, 0.4006, 0.1637, 0.4029, 0.1911, 0.4006, 0.1912, 0.4118, 0.1637, 0.4136, 0.1911, 0.4006, 0.1911, 0.3928, 0.2262, 0.391, 0.2262, 0.3994, 0.1911, 0.4006, 0.2262, 0.3994, 0.2264, 0.4109, 0.1912, 0.4118, 0.2262, 0.3994, 0.2262, 0.391, 0.2628, 0.3927, 0.2628, 0.4006, 0.2262, 0.3994, 0.2628, 0.4006, 0.2628, 0.4116, 0.2264, 0.4109, 0.2628, 0.4006, 0.2628, 0.3927, 0.2957, 0.3946, 0.2957, 0.4023, 0.2628, 0.4006, 0.2957, 0.4023, 0.2957, 0.4129, 0.2628, 0.4116, 0.4378, 0.1366, 0.4377, 0.1443, 0.4116, 0.1447, 0.4117, 0.137, 0.4378, 0.1366, 0.4117, 0.137, 0.4117, 0.1264, 0.4378, 0.126, 0.4116, 0.1447, 0.4377, 0.1443, 0.4378, 0.1515, 0.4117, 0.1519, 0.4116, 0.1447, 0.4117, 0.1519, 0.3776, 0.1524, 0.3775, 0.1452, 0.4116, 0.1447, 0.3775, 0.1452, 0.3775, 0.1375, 0.4117, 0.137, 0.3776, 0.1524, 0.4117, 0.1519, 0.413, 0.1568, 0.3781, 0.1573, 0.3776, 0.1524, 0.3781, 0.1573, 0.3403, 0.1575, 0.3408, 0.1526, 0.3776, 0.1524, 0.3408, 0.1526, 0.3407, 0.1453, 0.3775, 0.1452, 0.3408, 0.1526, 0.3403, 0.1575, 0.3057, 0.1571, 0.307, 0.1522, 0.3408, 0.1526, 0.307, 0.1522, 0.307, 0.145, 0.3407, 0.1453, 0.1525, 0.1557, 0.1544, 0.1606, 0.126, 0.1601, 0.1248, 0.1552, 0.1525, 0.1557, 0.1248, 0.1552, 0.1249, 0.1479, 0.1526, 0.1484, 0.1248, 0.1552, 0.126, 0.1601, 0.09052, 0.1592, 0.0903, 0.1543, 0.1248, 0.1552, 0.0903, 0.1543, 0.09047, 0.147, 0.1249, 0.1479, 0.0903, 0.1543, 0.09052, 0.1592, 0.05355, 0.158, 0.05433, 0.1532, 0.0903, 0.1543, 0.05433, 0.1532, 0.0546, 0.1459, 0.09047, 0.147, 0.05433, 0.1532, 0.05355, 0.158, 0.02036, 0.1567, 0.02205, 0.1518, 0.05433, 0.1532, 0.02205, 0.1518, 0.02239, 0.1446, 0.0546, 0.1459, 0.5796, 0.1506, 0.5817, 0.1556, 0.5551, 0.1562, 0.5538, 0.1514, 0.5796, 0.1506, 0.5538, 0.1514, 0.5539, 0.144, 0.5796, 0.1434, 0.5538, 0.1514, 0.5551, 0.1562, 0.5203, 0.1565, 0.5199, 0.1517, 0.5538, 0.1514, 0.5199, 0.1517, 0.5201, 0.1443, 0.5539, 0.144, 0.5199, 0.1517, 0.5203, 0.1565, 0.4825, 0.1564, 0.483, 0.1516, 0.5199, 0.1517, 0.483, 0.1516, 0.4831, 0.1443, 0.5201, 0.1443, 0.483, 0.1516, 0.4825, 0.1564, 0.4476, 0.1558, 0.4489, 0.1515, 0.483, 0.1516, 0.4489, 0.1515, 0.449, 0.1443, 0.4831, 0.1443, 0.1637, 0.388, 0.1617, 0.3837, 0.1897, 0.3832, 0.191, 0.386, 0.1637, 0.388, 0.191, 0.386, 0.1911, 0.3928, 0.1637, 0.3952, 0.191, 0.386, 0.1897, 0.3832, 0.2257, 0.3828, 0.2261, 0.3851, 0.191, 0.386, 0.2261, 0.3851, 0.2262, 0.391, 0.1911, 0.3928, 0.2261, 0.3851, 0.2257, 0.3828, 0.2633, 0.3828, 0.2628, 0.3859, 0.2261, 0.3851, 0.2628, 0.3859, 0.2628, 0.3927, 0.2262, 0.391, 0.2628, 0.3859, 0.2633, 0.3828, 0.2971, 0.383, 0.2957, 0.3874, 0.2628, 0.3859, 0.2957, 0.3874, 0.2957, 0.3946, 0.2628, 0.3927, 0.2971, 0.383, 0.2633, 0.3828, 0.2634, 0.3447, 0.2976, 0.345, 0.4398, 0.1559, 0.4405, 0.1939, 0.4135, 0.1947, 0.413, 0.1568, 0.4398, 0.1559, 0.413, 0.1568, 0.4117, 0.1519, 0.4378, 0.1515, 0.4135, 0.1947, 0.4405, 0.1939, 0.4404, 0.232, 0.4134, 0.2328, 0.4135, 0.1947, 0.4134, 0.2328, 0.3782, 0.2332, 0.3782, 0.1952, 0.4135, 0.1947, 0.3782, 0.1952, 0.3781, 0.1573, 0.413, 0.1568, 0.3782, 0.1952, 0.3782, 0.2332, 0.3402, 0.2332, 0.3401, 0.1952, 0.3782, 0.1952, 0.3401, 0.1952, 0.3403, 0.1575, 0.3781, 0.1573, 0.3401, 0.1952, 0.3402, 0.2332, 0.3052, 0.2327, 0.3051, 0.1948, 0.3401, 0.1952, 0.3051, 0.1948, 0.3057, 0.1571, 0.3403, 0.1575, 0.154, 0.1982, 0.153, 0.2362, 0.1244, 0.2356, 0.1253, 0.1977, 0.154, 0.1982, 0.1253, 0.1977, 0.126, 0.1601, 0.1544, 0.1606, 0.1253, 0.1977, 0.1244, 0.2356, 0.08853, 0.2347, 0.08956, 0.1968, 0.1253, 0.1977, 0.08956, 0.1968, 0.09052, 0.1592, 0.126, 0.1601, 0.08956, 0.1968, 0.08853, 0.2347, 0.05093, 0.2335, 0.05212, 0.1956, 0.08956, 0.1968, 0.05212, 0.1956, 0.05355, 0.158, 0.09052, 0.1592, 0.05212, 0.1956, 0.05093, 0.2335, 0.0172, 0.2323, 0.01847, 0.1944, 0.05212, 0.1956, 0.01847, 0.1944, 0.02036, 0.1567, 0.05355, 0.158, 0.5823, 0.1933, 0.5823, 0.2312, 0.5553, 0.232, 0.5553, 0.194, 0.5823, 0.1933, 0.5553, 0.194, 0.5551, 0.1562, 0.5817, 0.1556, 0.5553, 0.194, 0.5553, 0.232, 0.5202, 0.2324, 0.5202, 0.1944, 0.5553, 0.194, 0.5202, 0.1944, 0.5203, 0.1565, 0.5551, 0.1562, 0.5202, 0.1944, 0.5202, 0.2324, 0.4821, 0.2324, 0.4821, 0.1943, 0.5202, 0.1944, 0.4821, 0.1943, 0.4825, 0.1564, 0.5203, 0.1565, 0.4821, 0.1943, 0.4821, 0.2324, 0.4471, 0.2319, 0.447, 0.1938, 0.4821, 0.1943, 0.447, 0.1938, 0.4476, 0.1558, 0.4825, 0.1564, 0.1611, 0.3457, 0.161, 0.3076, 0.1893, 0.3069, 0.1893, 0.3451, 0.1611, 0.3457, 0.1893, 0.3451, 0.1897, 0.3832, 0.1617, 0.3837, 0.1893, 0.3451, 0.1893, 0.3069, 0.2252, 0.3066, 0.2254, 0.3447, 0.1893, 0.3451, 0.2254, 0.3447, 0.2257, 0.3828, 0.1897, 0.3832, 0.2254, 0.3447, 0.2252, 0.3066, 0.2633, 0.3066, 0.2634, 0.3447, 0.2254, 0.3447, 0.2634, 0.3447, 0.2633, 0.3828, 0.2257, 0.3828, 0.2633, 0.3066, 0.2252, 0.3066, 0.2252, 0.2685, 0.2632, 0.2685, 0.2633, 0.3066, 0.2632, 0.2685, 0.2975, 0.2689, 0.2976, 0.3069, 0.2633, 0.3066, 0.2976, 0.3069, 0.2976, 0.345, 0.2634, 0.3447, 0.2975, 0.2689, 0.2632, 0.2685, 0.2632, 0.2305, 0.2975, 0.2309, 0.4404, 0.27, 0.4403, 0.308, 0.4132, 0.3088, 0.4134, 0.2708, 0.4404, 0.27, 0.4134, 0.2708, 0.4134, 0.2328, 0.4404, 0.232, 0.4134, 0.2708, 0.4132, 0.3088, 0.3781, 0.3091, 0.3782, 0.2712, 0.4134, 0.2708, 0.3782, 0.2712, 0.3782, 0.2332, 0.4134, 0.2328, 0.3782, 0.2712, 0.3781, 0.3091, 0.3401, 0.3091, 0.3402, 0.2711, 0.3782, 0.2712, 0.3402, 0.2711, 0.3402, 0.2332, 0.3782, 0.2332, 0.3402, 0.2711, 0.3401, 0.3091, 0.305, 0.3086, 0.3052, 0.2706, 0.3402, 0.2711, 0.3052, 0.2706, 0.3052, 0.2327, 0.3402, 0.2332, 0.152, 0.2741, 0.1509, 0.312, 0.1223, 0.3115, 0.1234, 0.2735, 0.152, 0.2741, 0.1234, 0.2735, 0.1244, 0.2356, 0.153, 0.2362, 0.1234, 0.2735, 0.1223, 0.3115, 0.08633, 0.3105, 0.08749, 0.2726, 0.1234, 0.2735, 0.08749, 0.2726, 0.08853, 0.2347, 0.1244, 0.2356, 0.08749, 0.2726, 0.08633, 0.3105, 0.04857, 0.3093, 0.04979, 0.2714, 0.08749, 0.2726, 0.04979, 0.2714, 0.05093, 0.2335, 0.08853, 0.2347, 0.04979, 0.2714, 0.04857, 0.3093, 0.01469, 0.3081, 0.01595, 0.2702, 0.04979, 0.2714, 0.01595, 0.2702, 0.0172, 0.2323, 0.05093, 0.2335, 0.5824, 0.2691, 0.5825, 0.307, 0.5553, 0.3078, 0.5553, 0.2699, 0.5824, 0.2691, 0.5553, 0.2699, 0.5553, 0.232, 0.5823, 0.2312, 0.5553, 0.2699, 0.5553, 0.3078, 0.5201, 0.3083, 0.5201, 0.2704, 0.5553, 0.2699, 0.5201, 0.2704, 0.5202, 0.2324, 0.5553, 0.232, 0.5201, 0.2704, 0.5201, 0.3083, 0.482, 0.3083, 0.4821, 0.2704, 0.5201, 0.2704, 0.4821, 0.2704, 0.4821, 0.2324, 0.5202, 0.2324, 0.4821, 0.2704, 0.482, 0.3083, 0.4471, 0.3079, 0.4471, 0.2699, 0.4821, 0.2704, 0.4471, 0.2699, 0.4471, 0.2319, 0.4821, 0.2324, 0.161, 0.2696, 0.161, 0.2316, 0.1893, 0.2309, 0.1893, 0.2689, 0.161, 0.2696, 0.1893, 0.2689, 0.1893, 0.3069, 0.161, 0.3076, 0.1893, 0.2689, 0.1893, 0.2309, 0.2252, 0.2305, 0.2252, 0.2685, 0.1893, 0.2689, 0.2252, 0.2685, 0.2252, 0.3066, 0.1893, 0.3069, 0.2252, 0.2305, 0.1893, 0.2309, 0.1893, 0.1929, 0.2252, 0.1925, 0.2252, 0.2305, 0.2252, 0.1925, 0.2632, 0.1925, 0.2632, 0.2305, 0.2252, 0.2305, 0.2632, 0.2305, 0.2632, 0.2685, 0.2252, 0.2685, 0.2632, 0.1925, 0.2252, 0.1925, 0.2252, 0.1546, 0.2632, 0.1546, 0.2632, 0.1925, 0.2632, 0.1546, 0.2974, 0.1549, 0.2975, 0.1929, 0.2632, 0.1925, 0.2975, 0.1929, 0.2975, 0.2309, 0.2632, 0.2305, 0.4401, 0.346, 0.44, 0.3839, 0.4129, 0.3847, 0.4131, 0.3467, 0.4401, 0.346, 0.4131, 0.3467, 0.4132, 0.3088, 0.4403, 0.308, 0.4131, 0.3467, 0.4129, 0.3847, 0.3778, 0.385, 0.3779, 0.3471, 0.4131, 0.3467, 0.3779, 0.3471, 0.3781, 0.3091, 0.4132, 0.3088, 0.3779, 0.3471, 0.3778, 0.385, 0.3398, 0.385, 0.3399, 0.347, 0.3779, 0.3471, 0.3399, 0.347, 0.3401, 0.3091, 0.3781, 0.3091, 0.3399, 0.347, 0.3398, 0.385, 0.3047, 0.3845, 0.3049, 0.3465, 0.3399, 0.347, 0.3049, 0.3465, 0.305, 0.3086, 0.3401, 0.3091, 0.1498, 0.35, 0.1486, 0.388, 0.12, 0.3874, 0.1211, 0.3494, 0.1498, 0.35, 0.1211, 0.3494, 0.1223, 0.3115, 0.1509, 0.312, 0.1211, 0.3494, 0.12, 0.3874, 0.08396, 0.3864, 0.08515, 0.3484, 0.1211, 0.3494, 0.08515, 0.3484, 0.08633, 0.3105, 0.1223, 0.3115, 0.08515, 0.3484, 0.08396, 0.3864, 0.04614, 0.3852, 0.04735, 0.3473, 0.08515, 0.3484, 0.04735, 0.3473, 0.04857, 0.3093, 0.08633, 0.3105, 0.04735, 0.3473, 0.04614, 0.3852, 0.01224, 0.384, 0.01344, 0.346, 0.04735, 0.3473, 0.01344, 0.346, 0.01469, 0.3081, 0.04857, 0.3093, 0.5825, 0.345, 0.5826, 0.3829, 0.5553, 0.3838, 0.5553, 0.3458, 0.5825, 0.345, 0.5553, 0.3458, 0.5553, 0.3078, 0.5825, 0.307, 0.5553, 0.3458, 0.5553, 0.3838, 0.52, 0.3842, 0.52, 0.3463, 0.5553, 0.3458, 0.52, 0.3463, 0.5201, 0.3083, 0.5553, 0.3078, 0.52, 0.3463, 0.52, 0.3842, 0.482, 0.3843, 0.482, 0.3463, 0.52, 0.3463, 0.482, 0.3463, 0.482, 0.3083, 0.5201, 0.3083, 0.482, 0.3463, 0.482, 0.3843, 0.4471, 0.3838, 0.4471, 0.3459, 0.482, 0.3463, 0.4471, 0.3459, 0.4471, 0.3079, 0.482, 0.3083, 0.161, 0.1936, 0.161, 0.1557, 0.1893, 0.155, 0.1893, 0.1929, 0.161, 0.1936, 0.1893, 0.1929, 0.1893, 0.2309, 0.161, 0.2316, 0.1893, 0.155, 0.161, 0.1557, 0.1611, 0.1177, 0.1894, 0.117, 0.1893, 0.155, 0.1894, 0.117, 0.2252, 0.1167, 0.2252, 0.1546, 0.1893, 0.155, 0.2252, 0.1546, 0.2252, 0.1925, 0.1893, 0.1929, 0.2252, 0.1167, 0.1894, 0.117, 0.1895, 0.07914, 0.2254, 0.07878, 0.2252, 0.1167, 0.2254, 0.07878, 0.2633, 0.07876, 0.2632, 0.1167, 0.2252, 0.1167, 0.2632, 0.1167, 0.2632, 0.1546, 0.2252, 0.1546, 0.2632, 0.1167, 0.2633, 0.07876, 0.2975, 0.0791, 0.2974, 0.117, 0.2632, 0.1167, 0.2974, 0.117, 0.2974, 0.1549, 0.2632, 0.1546, 0.4398, 0.4218, 0.4395, 0.4598, 0.4124, 0.4606, 0.4127, 0.4226, 0.4398, 0.4218, 0.4127, 0.4226, 0.4129, 0.3847, 0.44, 0.3839, 0.4127, 0.4226, 0.4124, 0.4606, 0.3773, 0.461, 0.3776, 0.423, 0.4127, 0.4226, 0.3776, 0.423, 0.3778, 0.385, 0.4129, 0.3847, 0.3776, 0.423, 0.3773, 0.461, 0.3393, 0.4609, 0.3396, 0.4229, 0.3776, 0.423, 0.3396, 0.4229, 0.3398, 0.385, 0.3778, 0.385, 0.3396, 0.4229, 0.3393, 0.4609, 0.3044, 0.4605, 0.3046, 0.4225, 0.3396, 0.4229, 0.3046, 0.4225, 0.3047, 0.3845, 0.3398, 0.385, 0.1474, 0.4259, 0.1462, 0.464, 0.1175, 0.4634, 0.1188, 0.4254, 0.1474, 0.4259, 0.1188, 0.4254, 0.12, 0.3874, 0.1486, 0.388, 0.1188, 0.4254, 0.1175, 0.4634, 0.08145, 0.4624, 0.08275, 0.4244, 0.1188, 0.4254, 0.08275, 0.4244, 0.08396, 0.3864, 0.12, 0.3874, 0.08275, 0.4244, 0.08145, 0.4624, 0.04364, 0.4612, 0.04494, 0.4232, 0.08275, 0.4244, 0.04494, 0.4232, 0.04614, 0.3852, 0.08396, 0.3864, 0.04494, 0.4232, 0.04364, 0.4612, 0.0098, 0.46, 0.01106, 0.422, 0.04494, 0.4232, 0.01106, 0.422, 0.01224, 0.384, 0.04614, 0.3852, 0.5826, 0.4209, 0.5826, 0.4589, 0.5553, 0.4597, 0.5553, 0.4217, 0.5826, 0.4209, 0.5553, 0.4217, 0.5553, 0.3838, 0.5826, 0.3829, 0.5553, 0.4217, 0.5553, 0.4597, 0.52, 0.4601, 0.52, 0.4222, 0.5553, 0.4217, 0.52, 0.4222, 0.52, 0.3842, 0.5553, 0.3838, 0.52, 0.4222, 0.52, 0.4601, 0.482, 0.4601, 0.4821, 0.4222, 0.52, 0.4222, 0.4821, 0.4222, 0.482, 0.3843, 0.52, 0.3842, 0.4821, 0.4222, 0.482, 0.4601, 0.4471, 0.4597, 0.4472, 0.4218, 0.4821, 0.4222, 0.4472, 0.4218, 0.4471, 0.3838, 0.482, 0.3843, 0.4471, 0.4597, 0.482, 0.4601, 0.4819, 0.4981, 0.447, 0.4976, 0.1612, 0.07981, 0.1614, 0.04186, 0.1897, 0.04122, 0.1895, 0.07914, 0.1612, 0.07981, 0.1895, 0.07914, 0.1894, 0.117, 0.1611, 0.1177, 0.1897, 0.04122, 0.1614, 0.04186, 0.162, 0.004237, 0.1901, 0.003665, 0.1897, 0.04122, 0.1901, 0.003665, 0.2256, 0.003334, 0.2256, 0.04085, 0.1897, 0.04122, 0.2256, 0.04085, 0.2254, 0.07878, 0.1895, 0.07914, 0.2256, 0.04085, 0.2256, 0.003334, 0.2631, 0.003294, 0.2635, 0.04082, 0.2256, 0.04085, 0.2635, 0.04082, 0.2633, 0.07876, 0.2254, 0.07878, 0.2635, 0.04082, 0.2631, 0.003294, 0.2969, 0.003553, 0.2976, 0.04113, 0.2635, 0.04082, 0.2976, 0.04113, 0.2975, 0.0791, 0.2633, 0.07876, 0.4392, 0.4977, 0.4384, 0.5353, 0.4116, 0.5362, 0.4121, 0.4986, 0.4392, 0.4977, 0.4121, 0.4986, 0.4124, 0.4606, 0.4395, 0.4598, 0.4121, 0.4986, 0.4116, 0.5362, 0.3767, 0.5368, 0.3769, 0.4991, 0.4121, 0.4986, 0.3769, 0.4991, 0.3773, 0.461, 0.4124, 0.4606, 0.3769, 0.4991, 0.3767, 0.5368, 0.3391, 0.5369, 0.339, 0.499, 0.3769, 0.4991, 0.339, 0.499, 0.3393, 0.4609, 0.3773, 0.461, 0.339, 0.499, 0.3391, 0.5369, 0.3045, 0.5366, 0.3042, 0.4986, 0.339, 0.499, 0.3042, 0.4986, 0.3044, 0.4605, 0.3393, 0.4609, 0.1449, 0.5021, 0.1431, 0.54, 0.1146, 0.5395, 0.1162, 0.5015, 0.1449, 0.5021, 0.1162, 0.5015, 0.1175, 0.4634, 0.1462, 0.464, 0.1162, 0.5015, 0.1146, 0.5395, 0.07886, 0.5386, 0.08022, 0.5006, 0.1162, 0.5015, 0.08022, 0.5006, 0.08145, 0.4624, 0.1175, 0.4634, 0.08022, 0.5006, 0.07886, 0.5386, 0.04133, 0.5374, 0.04242, 0.4994, 0.08022, 0.5006, 0.04242, 0.4994, 0.04364, 0.4612, 0.08145, 0.4624, 0.04242, 0.4994, 0.04133, 0.5374, 0.007834, 0.5361, 0.008611, 0.4981, 0.04242, 0.4994, 0.008611, 0.4981, 0.0098, 0.46, 0.04364, 0.4612, 0.5826, 0.497, 0.5819, 0.535, 0.5547, 0.5357, 0.5553, 0.4978, 0.5826, 0.497, 0.5553, 0.4978, 0.5553, 0.4597, 0.5826, 0.4589, 0.5553, 0.4978, 0.5547, 0.5357, 0.5197, 0.536, 0.5199, 0.4982, 0.5553, 0.4978, 0.5199, 0.4982, 0.52, 0.4601, 0.5553, 0.4597, 0.5199, 0.4982, 0.5197, 0.536, 0.4821, 0.5358, 0.4819, 0.4981, 0.5199, 0.4982, 0.4819, 0.4981, 0.482, 0.4601, 0.52, 0.4601, 0.9525, 0.07901, 0.9525, 0.1166, 0.9495, 0.116, 0.9495, 0.07961, 0.9525, 0.07901, 0.9495, 0.07961, 0.9355, 0.04596, 0.9381, 0.04426, 0.4821, 0.5358, 0.4476, 0.5352, 0.447, 0.4976, 0.4819, 0.4981, 0.3197, 0.5442, 0.3531, 0.5447, 0.352, 0.5758, 0.3173, 0.5754, 0.6095, 0.7705, 0.6065, 0.7394, 0.6349, 0.7389, 0.6367, 0.77, 0.6367, 0.77, 0.6349, 0.7389, 0.6707, 0.7386, 0.6711, 0.7697, 0.9098, 0.02022, 0.8762, 0.006296, 0.8768, 0.003294, 0.9115, 0.01768, 0.6711, 0.7697, 0.6707, 0.7386, 0.7086, 0.7387, 0.7074, 0.7698, 0.8762, 0.006296, 0.8398, 0.006308, 0.8392, 0.003307, 0.8768, 0.003294, 0.7074, 0.7698, 0.7086, 0.7387, 0.7426, 0.739, 0.7401, 0.7701, 0.8398, 0.006308, 0.8062, 0.02026, 0.8045, 0.01771, 0.8392, 0.003307, 0.1483, 0.5466, 0.1513, 0.5777, 0.1242, 0.5785, 0.1223, 0.5474, 0.8062, 0.02026, 0.7805, 0.04601, 0.7779, 0.04432, 0.8045, 0.01771, 0.1223, 0.5474, 0.1242, 0.5785, 0.08899, 0.5789, 0.08854, 0.5478, 0.7805, 0.04601, 0.7665, 0.07964, 0.7635, 0.07904, 0.7779, 0.04432, 0.08854, 0.5478, 0.08899, 0.5789, 0.05107, 0.5789, 0.05215, 0.5477, 0.7665, 0.07964, 0.7665, 0.116, 0.7635, 0.1166, 0.7635, 0.07904, 0.05215, 0.5477, 0.05107, 0.5789, 0.01618, 0.5784, 0.0186, 0.5472, 0.7665, 0.116, 0.7804, 0.1497, 0.7779, 0.1514, 0.7635, 0.1166, 0.737, 0.003294, 0.7399, 0.03441, 0.7111, 0.03478, 0.7094, 0.00364, 0.7804, 0.1497, 0.8061, 0.1755, 0.8044, 0.178, 0.7779, 0.1514, 0.7094, 0.00364, 0.7111, 0.03478, 0.675, 0.03491, 0.6748, 0.003775, 0.8061, 0.1755, 0.8397, 0.1894, 0.8391, 0.1924, 0.8044, 0.178, 0.6748, 0.003775, 0.675, 0.03491, 0.6372, 0.0348, 0.6385, 0.003679, 0.8397, 0.1894, 0.8762, 0.1894, 0.8768, 0.1924, 0.8391, 0.1924, 0.6385, 0.003679, 0.6372, 0.0348, 0.6034, 0.03449, 0.606, 0.003367, 0.8762, 0.1894, 0.9098, 0.1755, 0.9115, 0.178, 0.8768, 0.1924, 0.4497, 0.5435, 0.4528, 0.5746, 0.4254, 0.5754, 0.4234, 0.5443, 0.9098, 0.1755, 0.9356, 0.1497, 0.9381, 0.1514, 0.9115, 0.178, 0.4234, 0.5443, 0.4254, 0.5754, 0.39, 0.5758, 0.3895, 0.5447, 0.9356, 0.1497, 0.9495, 0.116, 0.9525, 0.1166, 0.9381, 0.1514, 0.39, 0.5758, 0.4254, 0.5754, 0.4255, 0.6126, 0.39, 0.6131, 0.39, 0.5758, 0.39, 0.6131, 0.3521, 0.613, 0.352, 0.5758, 0.39, 0.5758, 0.352, 0.5758, 0.3531, 0.5447, 0.3895, 0.5447, 0.3521, 0.613, 0.39, 0.6131, 0.3907, 0.6482, 0.3509, 0.6482, 0.3521, 0.613, 0.3509, 0.6482, 0.3146, 0.6477, 0.3174, 0.6126, 0.3521, 0.613, 0.3174, 0.6126, 0.3173, 0.5754, 0.352, 0.5758, 0.6064, 0.7022, 0.6028, 0.6672, 0.6326, 0.6666, 0.6349, 0.7016, 0.6064, 0.7022, 0.6349, 0.7016, 0.6349, 0.7389, 0.6065, 0.7394, 0.6349, 0.7016, 0.6326, 0.6666, 0.6703, 0.6663, 0.6708, 0.7014, 0.6349, 0.7016, 0.6708, 0.7014, 0.6707, 0.7386, 0.6349, 0.7389, 0.6708, 0.7014, 0.6703, 0.6663, 0.7099, 0.6664, 0.7086, 0.7015, 0.6708, 0.7014, 0.7086, 0.7015, 0.7086, 0.7387, 0.6707, 0.7386, 0.7086, 0.7015, 0.7099, 0.6664, 0.7456, 0.6667, 0.7426, 0.7018, 0.7086, 0.7015, 0.7426, 0.7018, 0.7426, 0.739, 0.7086, 0.7387, 0.1512, 0.615, 0.155, 0.6501, 0.1265, 0.6509, 0.1242, 0.6158, 0.1512, 0.615, 0.1242, 0.6158, 0.1242, 0.5785, 0.1513, 0.5777, 0.1242, 0.6158, 0.1265, 0.6509, 0.08965, 0.6513, 0.089, 0.6162, 0.1242, 0.6158, 0.089, 0.6162, 0.08899, 0.5789, 0.1242, 0.5785, 0.089, 0.6162, 0.08965, 0.6513, 0.0499, 0.6512, 0.05107, 0.6161, 0.089, 0.6162, 0.05107, 0.6161, 0.05107, 0.5789, 0.08899, 0.5789, 0.05107, 0.6161, 0.0499, 0.6512, 0.01334, 0.6507, 0.01615, 0.6156, 0.05107, 0.6161, 0.01615, 0.6156, 0.01618, 0.5784, 0.05107, 0.5789, 0.7399, 0.07168, 0.7435, 0.1067, 0.7133, 0.1073, 0.711, 0.07207, 0.7399, 0.07168, 0.711, 0.07207, 0.7111, 0.03478, 0.7399, 0.03441, 0.711, 0.07207, 0.7133, 0.1073, 0.6754, 0.1075, 0.675, 0.07221, 0.711, 0.07207, 0.675, 0.07221, 0.675, 0.03491, 0.7111, 0.03478, 0.675, 0.07221, 0.6754, 0.1075, 0.6358, 0.1073, 0.6372, 0.0721, 0.675, 0.07221, 0.6372, 0.0721, 0.6372, 0.0348, 0.675, 0.03491, 0.6372, 0.0721, 0.6358, 0.1073, 0.6003, 0.1068, 0.6034, 0.07175, 0.6372, 0.0721, 0.6034, 0.07175, 0.6034, 0.03449, 0.6372, 0.0348, 0.4529, 0.6119, 0.4567, 0.647, 0.4279, 0.6478, 0.4255, 0.6126, 0.4529, 0.6119, 0.4255, 0.6126, 0.4254, 0.5754, 0.4528, 0.5746, 0.4279, 0.6478, 0.4567, 0.647, 0.4643, 0.6819, 0.4327, 0.6828, 0.4279, 0.6478, 0.4327, 0.6828, 0.3923, 0.6832, 0.3907, 0.6482, 0.4279, 0.6478, 0.3907, 0.6482, 0.39, 0.6131, 0.4255, 0.6126, 0.3923, 0.6832, 0.4327, 0.6828, 0.4369, 0.7175, 0.3935, 0.7181, 0.3923, 0.6832, 0.3935, 0.7181, 0.3471, 0.7178, 0.3488, 0.6832, 0.3923, 0.6832, 0.3488, 0.6832, 0.3509, 0.6482, 0.3907, 0.6482, 0.3488, 0.6832, 0.3471, 0.7178, 0.3046, 0.7172, 0.3091, 0.6826, 0.3488, 0.6832, 0.3091, 0.6826, 0.3146, 0.6477, 0.3509, 0.6482, 0.5955, 0.6323, 0.5901, 0.5978, 0.6246, 0.5971, 0.6285, 0.6315, 0.5955, 0.6323, 0.6285, 0.6315, 0.6326, 0.6666, 0.6028, 0.6672, 0.6285, 0.6315, 0.6246, 0.5971, 0.6683, 0.597, 0.6692, 0.6315, 0.6285, 0.6315, 0.6692, 0.6315, 0.6703, 0.6663, 0.6326, 0.6666, 0.6692, 0.6315, 0.6683, 0.597, 0.7144, 0.5968, 0.7124, 0.6314, 0.6692, 0.6315, 0.7124, 0.6314, 0.7099, 0.6664, 0.6703, 0.6663, 0.7124, 0.6314, 0.7144, 0.5968, 0.7553, 0.5973, 0.7512, 0.6318, 0.7124, 0.6314, 0.7512, 0.6318, 0.7456, 0.6667, 0.7099, 0.6664, 0.1626, 0.685, 0.1685, 0.7195, 0.1355, 0.7205, 0.1315, 0.6859, 0.1626, 0.685, 0.1315, 0.6859, 0.1265, 0.6509, 0.155, 0.6501, 0.1315, 0.6859, 0.1355, 0.7205, 0.09264, 0.7213, 0.0913, 0.6863, 0.1315, 0.6859, 0.0913, 0.6863, 0.08965, 0.6513, 0.1265, 0.6509, 0.0913, 0.6863, 0.09264, 0.7213, 0.04627, 0.7211, 0.04799, 0.6861, 0.0913, 0.6863, 0.04799, 0.6861, 0.0499, 0.6512, 0.08965, 0.6513, 0.04799, 0.6861, 0.04627, 0.7211, 0.003572, 0.7205, 0.008135, 0.6855, 0.04799, 0.6861, 0.008135, 0.6855, 0.01334, 0.6507, 0.0499, 0.6512, 0.7507, 0.1414, 0.7569, 0.1763, 0.7215, 0.1767, 0.7178, 0.1419, 0.7507, 0.1414, 0.7178, 0.1419, 0.7133, 0.1073, 0.7435, 0.1067, 0.7178, 0.1419, 0.7215, 0.1767, 0.6772, 0.1769, 0.6765, 0.1421, 0.7178, 0.1419, 0.6765, 0.1421, 0.6754, 0.1075, 0.7133, 0.1073, 0.6765, 0.1421, 0.6772, 0.1769, 0.6308, 0.1768, 0.6331, 0.1419, 0.6765, 0.1421, 0.6331, 0.1419, 0.6358, 0.1073, 0.6754, 0.1075, 0.6331, 0.1419, 0.6308, 0.1768, 0.5894, 0.1763, 0.5944, 0.1417, 0.6331, 0.1419, 0.5944, 0.1417, 0.6003, 0.1068, 0.6358, 0.1073, 0.5894, 0.1763, 0.6308, 0.1768, 0.6307, 0.2124, 0.5892, 0.2121, 0.4706, 0.7166, 0.4708, 0.7523, 0.437, 0.7533, 0.4369, 0.7175, 0.4706, 0.7166, 0.4369, 0.7175, 0.4327, 0.6828, 0.4643, 0.6819, 0.437, 0.7533, 0.4708, 0.7523, 0.4705, 0.7881, 0.4367, 0.789, 0.437, 0.7533, 0.4367, 0.789, 0.3933, 0.7895, 0.3935, 0.7537, 0.437, 0.7533, 0.3935, 0.7537, 0.3935, 0.7181, 0.4369, 0.7175, 0.3935, 0.7537, 0.3933, 0.7895, 0.3467, 0.7894, 0.3468, 0.7536, 0.3935, 0.7537, 0.3468, 0.7536, 0.3471, 0.7178, 0.3935, 0.7181, 0.3468, 0.7536, 0.3467, 0.7894, 0.3043, 0.7888, 0.3042, 0.753, 0.3468, 0.7536, 0.3042, 0.753, 0.3046, 0.7172, 0.3471, 0.7178, 0.5892, 0.562, 0.5895, 0.5261, 0.6245, 0.5255, 0.6243, 0.5614, 0.5892, 0.562, 0.6243, 0.5614, 0.6246, 0.5971, 0.5901, 0.5978, 0.6243, 0.5614, 0.6245, 0.5255, 0.6685, 0.5252, 0.6683, 0.5611, 0.6243, 0.5614, 0.6683, 0.5611, 0.6683, 0.597, 0.6246, 0.5971, 0.6683, 0.5611, 0.6685, 0.5252, 0.7148, 0.5252, 0.7146, 0.5611, 0.6683, 0.5611, 0.7146, 0.5611, 0.7144, 0.5968, 0.6683, 0.597, 0.7146, 0.5611, 0.7148, 0.5252, 0.7562, 0.5256, 0.7562, 0.5615, 0.7146, 0.5611, 0.7562, 0.5615, 0.7553, 0.5973, 0.7144, 0.5968, 0.1691, 0.7553, 0.1686, 0.7911, 0.1354, 0.7921, 0.1358, 0.7563, 0.1691, 0.7553, 0.1358, 0.7563, 0.1355, 0.7205, 0.1685, 0.7195, 0.1358, 0.7563, 0.1354, 0.7921, 0.09235, 0.7926, 0.09257, 0.7569, 0.1358, 0.7563, 0.09257, 0.7569, 0.09264, 0.7213, 0.1355, 0.7205, 0.09257, 0.7569, 0.09235, 0.7926, 0.04598, 0.7926, 0.04607, 0.7568, 0.09257, 0.7569, 0.04607, 0.7568, 0.04627, 0.7211, 0.09264, 0.7213, 0.04607, 0.7568, 0.04598, 0.7926, 0.003329, 0.792, 0.003294, 0.7562, 0.04607, 0.7568, 0.003294, 0.7562, 0.003572, 0.7205, 0.04627, 0.7211, 0.7569, 0.212, 0.7565, 0.2478, 0.7212, 0.2482, 0.7215, 0.2124, 0.7569, 0.212, 0.7215, 0.2124, 0.7215, 0.1767, 0.7569, 0.1763, 0.7215, 0.2124, 0.7212, 0.2482, 0.6769, 0.2484, 0.6771, 0.2126, 0.7215, 0.2124, 0.6771, 0.2126, 0.6772, 0.1769, 0.7215, 0.1767, 0.6771, 0.2126, 0.6769, 0.2484, 0.6306, 0.2483, 0.6307, 0.2124, 0.6771, 0.2126, 0.6307, 0.2124, 0.6308, 0.1768, 0.6772, 0.1769, 0.6306, 0.2483, 0.6769, 0.2484, 0.677, 0.2842, 0.6307, 0.2841, 0.6306, 0.2483, 0.6307, 0.2841, 0.5894, 0.2837, 0.5893, 0.2479, 0.6306, 0.2483, 0.5893, 0.2479, 0.5892, 0.2121, 0.6307, 0.2124, 0.5894, 0.2837, 0.6307, 0.2841, 0.6308, 0.3199, 0.5894, 0.3195, 0.4706, 0.8239, 0.4707, 0.8597, 0.437, 0.8606, 0.4369, 0.8248, 0.4706, 0.8239, 0.4369, 0.8248, 0.4367, 0.789, 0.4705, 0.7881, 0.4369, 0.8248, 0.437, 0.8606, 0.3936, 0.8611, 0.3934, 0.8253, 0.4369, 0.8248, 0.3934, 0.8253, 0.3933, 0.7895, 0.4367, 0.789, 0.3934, 0.8253, 0.3936, 0.8611, 0.347, 0.8611, 0.3469, 0.8253, 0.3934, 0.8253, 0.3469, 0.8253, 0.3467, 0.7894, 0.3933, 0.7895, 0.3469, 0.8253, 0.347, 0.8611, 0.3045, 0.8606, 0.3044, 0.8247, 0.3469, 0.8253, 0.3044, 0.8247, 0.3043, 0.7888, 0.3467, 0.7894, 0.5894, 0.4903, 0.5893, 0.4544, 0.6244, 0.4538, 0.6245, 0.4896, 0.5894, 0.4903, 0.6245, 0.4896, 0.6245, 0.5255, 0.5895, 0.5261, 0.6245, 0.4896, 0.6244, 0.4538, 0.6687, 0.4535, 0.6685, 0.4893, 0.6245, 0.4896, 0.6685, 0.4893, 0.6685, 0.5252, 0.6245, 0.5255, 0.6685, 0.4893, 0.6687, 0.4535, 0.7153, 0.4535, 0.7149, 0.4894, 0.6685, 0.4893, 0.7149, 0.4894, 0.7148, 0.5252, 0.6685, 0.5252, 0.7149, 0.4894, 0.7153, 0.4535, 0.7564, 0.4539, 0.7562, 0.4898, 0.7149, 0.4894, 0.7562, 0.4898, 0.7562, 0.5256, 0.7148, 0.5252, 0.1685, 0.827, 0.1684, 0.8628, 0.1353, 0.8638, 0.1354, 0.828, 0.1685, 0.827, 0.1354, 0.828, 0.1354, 0.7921, 0.1686, 0.7911, 0.1354, 0.828, 0.1353, 0.8638, 0.09241, 0.8643, 0.09239, 0.8285, 0.1354, 0.828, 0.09239, 0.8285, 0.09235, 0.7926, 0.1354, 0.7921, 0.09239, 0.8285, 0.09241, 0.8643, 0.0461, 0.8642, 0.04605, 0.8284, 0.09239, 0.8285, 0.04605, 0.8284, 0.04598, 0.7926, 0.09235, 0.7926, 0.04605, 0.8284, 0.0461, 0.8642, 0.003417, 0.8636, 0.003397, 0.8278, 0.04605, 0.8284, 0.003397, 0.8278, 0.003329, 0.792, 0.04598, 0.7926, 0.7565, 0.2836, 0.7566, 0.3194, 0.7213, 0.3199, 0.7212, 0.284, 0.7565, 0.2836, 0.7212, 0.284, 0.7212, 0.2482, 0.7565, 0.2478, 0.7212, 0.284, 0.7213, 0.3199, 0.6771, 0.32, 0.677, 0.2842, 0.7212, 0.284, 0.677, 0.2842, 0.6769, 0.2484, 0.7212, 0.2482, 0.6771, 0.32, 0.7213, 0.3199, 0.7212, 0.3557, 0.6771, 0.3559, 0.6771, 0.32, 0.6771, 0.3559, 0.6307, 0.3557, 0.6308, 0.3199, 0.6771, 0.32, 0.6308, 0.3199, 0.6307, 0.2841, 0.677, 0.2842, 0.6307, 0.3557, 0.5893, 0.3553, 0.5894, 0.3195, 0.6308, 0.3199, 0.4708, 0.8955, 0.4371, 0.8965, 0.437, 0.8606, 0.4707, 0.8597, 0.4371, 0.8965, 0.3936, 0.897, 0.3936, 0.8611, 0.437, 0.8606, 0.3936, 0.897, 0.347, 0.897, 0.347, 0.8611, 0.3936, 0.8611, 0.347, 0.897, 0.3045, 0.8964, 0.3045, 0.8606, 0.347, 0.8611, 0.5893, 0.4185, 0.6244, 0.4179, 0.6244, 0.4538, 0.5893, 0.4544, 0.6244, 0.4179, 0.6688, 0.4176, 0.6687, 0.4535, 0.6244, 0.4538, 0.6688, 0.4176, 0.7158, 0.4176, 0.7153, 0.4535, 0.6687, 0.4535, 0.7158, 0.4176, 0.7566, 0.4181, 0.7564, 0.4539, 0.7153, 0.4535, 0.1683, 0.8987, 0.1353, 0.8996, 0.1353, 0.8638, 0.1684, 0.8628, 0.1353, 0.8996, 0.09235, 0.9001, 0.09241, 0.8643, 0.1353, 0.8638, 0.09235, 0.9001, 0.04599, 0.9, 0.0461, 0.8642, 0.09241, 0.8643, 0.04599, 0.9, 0.003294, 0.8994, 0.003417, 0.8636, 0.0461, 0.8642, 0.7566, 0.3553, 0.7212, 0.3557, 0.7213, 0.3199, 0.7566, 0.3194, 0.4121, 0.07482, 0.4128, 0.03964, 0.4389, 0.03877, 0.4383, 0.07399, 0.4488, 0.0739, 0.4485, 0.0387, 0.4842, 0.03927, 0.4838, 0.07445, 0.9355, 0.04596, 0.9098, 0.02022, 0.9115, 0.01768, 0.9381, 0.04426, 0.1353, 0.8996, 0.1683, 0.8987, 0.1686, 0.9262, 0.1355, 0.9272, 0.7212, 0.3557, 0.7566, 0.3553, 0.7565, 0.3828, 0.7212, 0.3833, 0.3936, 0.897, 0.4371, 0.8965, 0.4368, 0.924, 0.3933, 0.9245, 0.6307, 0.3557, 0.6771, 0.3559, 0.677, 0.3834, 0.6306, 0.3833, 0.6688, 0.4176, 0.6244, 0.4179, 0.6243, 0.3903, 0.6687, 0.39, 0.09235, 0.9001, 0.1353, 0.8996, 0.1355, 0.9272, 0.09261, 0.9277, 0.347, 0.897, 0.3936, 0.897, 0.3933, 0.9245, 0.3467, 0.9245, 0.7158, 0.4176, 0.6688, 0.4176, 0.6687, 0.39, 0.7157, 0.3901, 0.04599, 0.9, 0.09235, 0.9001, 0.09261, 0.9277, 0.04625, 0.9276, 0.5893, 0.3553, 0.6307, 0.3557, 0.6306, 0.3833, 0.5892, 0.3829, 0.3045, 0.8964, 0.347, 0.897, 0.3467, 0.9245, 0.3042, 0.924, 0.7566, 0.4181, 0.7158, 0.4176, 0.7157, 0.3901, 0.7565, 0.3905, 0.003294, 0.8994, 0.04599, 0.9, 0.04625, 0.9276, 0.003558, 0.9269, 0.4371, 0.8965, 0.4708, 0.8955, 0.4705, 0.9231, 0.4368, 0.924, 0.6771, 0.3559, 0.7212, 0.3557, 0.7212, 0.3833, 0.677, 0.3834, 0.6244, 0.4179, 0.5893, 0.4185, 0.5892, 0.391, 0.6243, 0.3903, 0.9459, 0.4078, 0.9789, 0.4407, 0.9747, 0.4435, 0.9431, 0.4119, 0.8136, 0.6059, 0.7809, 0.573, 0.785, 0.5702, 0.8164, 0.6018, 0.9027, 0.39, 0.9459, 0.4078, 0.9431, 0.4119, 0.9018, 0.3949, 0.9029, 0.6239, 0.8565, 0.6238, 0.8575, 0.6189, 0.902, 0.619, 0.8565, 0.6238, 0.8136, 0.6059, 0.8164, 0.6018, 0.8575, 0.6189, 0.8559, 0.3903, 0.9027, 0.39, 0.9018, 0.3949, 0.8569, 0.3951, 0.9459, 0.6062, 0.9029, 0.6239, 0.902, 0.619, 0.9432, 0.602, 0.8125, 0.4087, 0.8559, 0.3903, 0.8569, 0.3951, 0.8153, 0.4128, 0.9789, 0.5733, 0.9459, 0.6062, 0.9432, 0.602, 0.9747, 0.5705, 0.7806, 0.4414, 0.8125, 0.4087, 0.8153, 0.4128, 0.7847, 0.4441, 0.9967, 0.5303, 0.9789, 0.5733, 0.9747, 0.5705, 0.9918, 0.5293, 0.7632, 0.4839, 0.7806, 0.4414, 0.7847, 0.4441, 0.768, 0.4849, 0.9967, 0.4837, 0.9967, 0.5303, 0.9918, 0.5293, 0.9918, 0.4847, 0.7632, 0.5301, 0.7632, 0.4839, 0.768, 0.4849, 0.7681, 0.5291, 0.9789, 0.4407, 0.9967, 0.4837, 0.9918, 0.4847, 0.9747, 0.4435, 0.7809, 0.573, 0.7632, 0.5301, 0.7681, 0.5291, 0.785, 0.5702, 0.5178, 0.5746, 0.517, 0.5425, 0.5455, 0.543, 0.5462, 0.5751, 0.5815, 0.6282, 0.5818, 0.6696, 0.5534, 0.6698, 0.5531, 0.6283, 0.518, 0.6159, 0.5178, 0.5746, 0.5462, 0.5751, 0.5465, 0.6164, 0.5818, 0.5836, 0.5815, 0.6282, 0.5531, 0.6283, 0.5534, 0.5837, 0.5178, 0.6603, 0.518, 0.6159, 0.5465, 0.6164, 0.5462, 0.6608, 0.5826, 0.5425, 0.5818, 0.5836, 0.5534, 0.5837, 0.5542, 0.5427, 0.517, 0.701, 0.5178, 0.6603, 0.5462, 0.6608, 0.5455, 0.7015, 0.4818, 0.5767, 0.4814, 0.5425, 0.5099, 0.5426, 0.5103, 0.5768, 0.2969, 0.6273, 0.2971, 0.6694, 0.2686, 0.6694, 0.2684, 0.6273, 0.2971, 0.6694, 0.2976, 0.7028, 0.2691, 0.7028, 0.2686, 0.6694, 0.482, 0.6195, 0.4818, 0.5767, 0.5103, 0.5768, 0.5105, 0.6196, 0.2971, 0.5829, 0.2969, 0.6273, 0.2684, 0.6273, 0.2686, 0.5828, 0.4818, 0.6645, 0.482, 0.6195, 0.5105, 0.6196, 0.5103, 0.6646, 0.2976, 0.5428, 0.2971, 0.5829, 0.2686, 0.5828, 0.2691, 0.5428, 0.4814, 0.7032, 0.4818, 0.6645, 0.5103, 0.6646, 0.5099, 0.7033, 0.5818, 0.6696, 0.5826, 0.7016, 0.5542, 0.7018, 0.5534, 0.6698, 0.9383, 0.6475, 0.9699, 0.6791, 0.9348, 0.7025, 0.9149, 0.6826, 0.8115, 0.8373, 0.7801, 0.8058, 0.8151, 0.7825, 0.8349, 0.8024, 0.8969, 0.6305, 0.9383, 0.6475, 0.9149, 0.6826, 0.8888, 0.6718, 0.8971, 0.8546, 0.8526, 0.8545, 0.8608, 0.8133, 0.8889, 0.8133, 0.8526, 0.8545, 0.8115, 0.8373, 0.8349, 0.8024, 0.8608, 0.8133, 0.852, 0.6307, 0.8969, 0.6305, 0.8888, 0.6718, 0.8604, 0.672, 0.9383, 0.8376, 0.8971, 0.8546, 0.8889, 0.8133, 0.9149, 0.8026, 0.8105, 0.6484, 0.852, 0.6307, 0.8604, 0.672, 0.8342, 0.6832, 0.9699, 0.8061, 0.9383, 0.8376, 0.9149, 0.8026, 0.9348, 0.7827, 0.7798, 0.6797, 0.8105, 0.6484, 0.8342, 0.6832, 0.8149, 0.7029, 0.987, 0.7649, 0.9699, 0.8061, 0.9348, 0.7827, 0.9456, 0.7567, 0.7632, 0.7205, 0.7798, 0.6797, 0.8149, 0.7029, 0.8043, 0.7286, 0.987, 0.7203, 0.987, 0.7649, 0.9456, 0.7567, 0.9456, 0.7285, 0.7632, 0.7647, 0.7632, 0.7205, 0.8043, 0.7286, 0.8044, 0.7566, 0.9699, 0.6791, 0.987, 0.7203, 0.9456, 0.7285, 0.9348, 0.7025, 0.7801, 0.8058, 0.7632, 0.7647, 0.8044, 0.7566, 0.8151, 0.7825, 0.8043, 0.7286, 0.8149, 0.7029, 0.844, 0.7222, 0.8386, 0.7354, 0.9456, 0.7285, 0.9456, 0.7567, 0.9112, 0.7499, 0.9112, 0.7354, 0.8044, 0.7566, 0.8043, 0.7286, 0.8386, 0.7354, 0.8386, 0.7498, 0.9348, 0.7025, 0.9456, 0.7285, 0.9112, 0.7354, 0.9057, 0.722, 0.8151, 0.7825, 0.8044, 0.7566, 0.8386, 0.7498, 0.8441, 0.7631, 0.9149, 0.6826, 0.9348, 0.7025, 0.9057, 0.722, 0.8954, 0.7118, 0.8349, 0.8024, 0.8151, 0.7825, 0.8441, 0.7631, 0.8543, 0.7734, 0.8888, 0.6718, 0.9149, 0.6826, 0.8954, 0.7118, 0.882, 0.7063, 0.8889, 0.8133, 0.8608, 0.8133, 0.8676, 0.7789, 0.8821, 0.779, 0.8608, 0.8133, 0.8349, 0.8024, 0.8543, 0.7734, 0.8676, 0.7789, 0.8604, 0.672, 0.8888, 0.6718, 0.882, 0.7063, 0.8674, 0.7063, 0.9149, 0.8026, 0.8889, 0.8133, 0.8821, 0.779, 0.8954, 0.7735, 0.8342, 0.6832, 0.8604, 0.672, 0.8674, 0.7063, 0.854, 0.7121, 0.9348, 0.7827, 0.9149, 0.8026, 0.8954, 0.7735, 0.9057, 0.7632, 0.8149, 0.7029, 0.8342, 0.6832, 0.854, 0.7121, 0.844, 0.7222, 0.9456, 0.7567, 0.9348, 0.7827, 0.9057, 0.7632, 0.9112, 0.7499, 0.1904, 0.5813, 0.1904, 0.5786, 0.1936, 0.5786, 0.1936, 0.5813, 0.1939, 0.5449, 0.1908, 0.545, 0.1904, 0.5428, 0.1935, 0.5428, 0.2522, 0.5433, 0.2484, 0.5565, 0.2496, 0.5428, 0.2588, 0.5478, 0.2484, 0.5565, 0.2569, 0.5458, 0.2025, 0.55, 0.2147, 0.5565, 0.2015, 0.5525, 0.2603, 0.55, 0.2484, 0.5565, 0.2588, 0.5478, 0.2015, 0.5525, 0.2147, 0.5565, 0.2009, 0.5552, 0.2613, 0.5525, 0.2484, 0.5565, 0.2603, 0.55, 0.2009, 0.5552, 0.2147, 0.5565, 0.2009, 0.5579, 0.2618, 0.5551, 0.2484, 0.5565, 0.2613, 0.5525, 0.2009, 0.5579, 0.2147, 0.5565, 0.2015, 0.5605, 0.2618, 0.5579, 0.2484, 0.5565, 0.2618, 0.5551, 0.2015, 0.5605, 0.2147, 0.5565, 0.2025, 0.563, 0.2613, 0.5605, 0.2484, 0.5565, 0.2618, 0.5579, 0.2025, 0.563, 0.2147, 0.5565, 0.204, 0.5653, 0.2603, 0.563, 0.2484, 0.5565, 0.2613, 0.5605, 0.204, 0.5653, 0.2147, 0.5565, 0.2059, 0.5672, 0.2588, 0.5653, 0.2484, 0.5565, 0.2603, 0.563, 0.2059, 0.5672, 0.2147, 0.5565, 0.2081, 0.5687, 0.2569, 0.5672, 0.2484, 0.5565, 0.2588, 0.5653, 0.2081, 0.5687, 0.2147, 0.5565, 0.2105, 0.5697, 0.2547, 0.5687, 0.2484, 0.5565, 0.2569, 0.5672, 0.2105, 0.5697, 0.2147, 0.5565, 0.2132, 0.5703, 0.2522, 0.5697, 0.2484, 0.5565, 0.2547, 0.5687, 0.2132, 0.5703, 0.2147, 0.5565, 0.2158, 0.5703, 0.2496, 0.5703, 0.2484, 0.5565, 0.2522, 0.5697, 0.2147, 0.5565, 0.2105, 0.5433, 0.2132, 0.5428, 0.2158, 0.5703, 0.2147, 0.5565, 0.2185, 0.5697, 0.2469, 0.5703, 0.2484, 0.5565, 0.2496, 0.5703, 0.2185, 0.5697, 0.2147, 0.5565, 0.2209, 0.5687, 0.2443, 0.5697, 0.2484, 0.5565, 0.2469, 0.5703, 0.2209, 0.5687, 0.2147, 0.5565, 0.2231, 0.5672, 0.2418, 0.5687, 0.2484, 0.5565, 0.2443, 0.5697, 0.2231, 0.5672, 0.2147, 0.5565, 0.225, 0.5653, 0.2396, 0.5672, 0.2484, 0.5565, 0.2418, 0.5687, 0.225, 0.5653, 0.2147, 0.5565, 0.2265, 0.563, 0.2377, 0.5653, 0.2484, 0.5565, 0.2396, 0.5672, 0.2265, 0.563, 0.2147, 0.5565, 0.2275, 0.5605, 0.2362, 0.5631, 0.2484, 0.5565, 0.2377, 0.5653, 0.2275, 0.5605, 0.2147, 0.5565, 0.2281, 0.5579, 0.2352, 0.5606, 0.2484, 0.5565, 0.2362, 0.5631, 0.2281, 0.5579, 0.2147, 0.5565, 0.2281, 0.5552, 0.2347, 0.5579, 0.2484, 0.5565, 0.2352, 0.5606, 0.2281, 0.5552, 0.2147, 0.5565, 0.2275, 0.5525, 0.2347, 0.5552, 0.2484, 0.5565, 0.2347, 0.5579, 0.2275, 0.5525, 0.2147, 0.5565, 0.2265, 0.55, 0.2352, 0.5525, 0.2484, 0.5565, 0.2347, 0.5552, 0.2265, 0.55, 0.2147, 0.5565, 0.225, 0.5478, 0.2362, 0.55, 0.2484, 0.5565, 0.2352, 0.5525, 0.225, 0.5478, 0.2147, 0.5565, 0.2231, 0.5459, 0.2377, 0.5478, 0.2484, 0.5565, 0.2362, 0.55, 0.2231, 0.5459, 0.2147, 0.5565, 0.2209, 0.5444, 0.2396, 0.5459, 0.2484, 0.5565, 0.2377, 0.5478, 0.2209, 0.5444, 0.2147, 0.5565, 0.2185, 0.5433, 0.2418, 0.5444, 0.2484, 0.5565, 0.2396, 0.5459, 0.2185, 0.5433, 0.2147, 0.5565, 0.2158, 0.5428, 0.2443, 0.5433, 0.2484, 0.5565, 0.2418, 0.5444, 0.2484, 0.5565, 0.2443, 0.5433, 0.2469, 0.5428, 0.1941, 0.5474, 0.191, 0.5474, 0.1908, 0.545, 0.1939, 0.5449, 0.1943, 0.55, 0.1912, 0.55, 0.191, 0.5474, 0.1941, 0.5474, 0.1944, 0.5527, 0.1912, 0.5527, 0.1912, 0.55, 0.1943, 0.55, 0.1943, 0.5554, 0.1912, 0.5554, 0.1912, 0.5527, 0.1944, 0.5527, 0.1941, 0.5579, 0.191, 0.5579, 0.1912, 0.5554, 0.1943, 0.5554, 0.1939, 0.5603, 0.1908, 0.5603, 0.191, 0.5579, 0.1941, 0.5579, 0.1935, 0.5623, 0.1904, 0.5623, 0.1908, 0.5603, 0.1939, 0.5603, 0.1831, 0.571, 0.1799, 0.571, 0.1799, 0.5689, 0.1831, 0.5689, 0.1831, 0.5734, 0.1799, 0.5734, 0.1799, 0.571, 0.1831, 0.571, 0.1831, 0.576, 0.1799, 0.576, 0.1799, 0.5734, 0.1831, 0.5734, 0.1831, 0.5787, 0.18, 0.5787, 0.1799, 0.576, 0.1831, 0.576, 0.1831, 0.5813, 0.1799, 0.5813, 0.18, 0.5787, 0.1831, 0.5787, 0.1831, 0.5839, 0.1799, 0.5839, 0.1799, 0.5813, 0.1831, 0.5813, 0.1831, 0.5863, 0.1799, 0.5863, 0.1799, 0.5839, 0.1831, 0.5839, 0.1831, 0.5884, 0.1799, 0.5884, 0.1799, 0.5863, 0.1831, 0.5863, 0.1835, 0.5448, 0.1804, 0.5449, 0.1807, 0.5428, 0.1838, 0.5428, 0.1832, 0.5472, 0.1801, 0.5472, 0.1804, 0.5449, 0.1835, 0.5448, 0.1831, 0.5498, 0.18, 0.5498, 0.1801, 0.5472, 0.1832, 0.5472, 0.183, 0.5524, 0.1799, 0.5525, 0.18, 0.5498, 0.1831, 0.5498, 0.1831, 0.5551, 0.18, 0.5552, 0.1799, 0.5525, 0.183, 0.5524, 0.1832, 0.5577, 0.1801, 0.5578, 0.18, 0.5552, 0.1831, 0.5551, 0.1835, 0.5602, 0.1804, 0.5602, 0.1801, 0.5578, 0.1832, 0.5577, 0.1838, 0.5623, 0.1807, 0.5623, 0.1804, 0.5602, 0.1835, 0.5602, 0.1936, 0.571, 0.1904, 0.571, 0.1904, 0.5689, 0.1936, 0.5689, 0.1936, 0.5733, 0.1904, 0.5733, 0.1904, 0.571, 0.1936, 0.571, 0.1936, 0.5759, 0.1904, 0.5759, 0.1904, 0.5733, 0.1936, 0.5733, 0.2147, 0.5565, 0.2132, 0.5428, 0.2158, 0.5428, 0.1936, 0.5863, 0.1904, 0.5863, 0.1904, 0.5839, 0.1936, 0.5839, 0.2496, 0.5428, 0.2484, 0.5565, 0.2469, 0.5428, 0.2147, 0.5565, 0.2081, 0.5444, 0.2105, 0.5433, 0.1936, 0.5786, 0.1904, 0.5786, 0.1904, 0.5759, 0.1936, 0.5759, 0.1936, 0.5884, 0.1904, 0.5884, 0.1904, 0.5863, 0.1936, 0.5863, 0.1936, 0.5839, 0.1904, 0.5839, 0.1904, 0.5813, 0.1936, 0.5813, 0.2081, 0.5444, 0.2147, 0.5565, 0.2059, 0.5459, 0.2569, 0.5458, 0.2484, 0.5565, 0.2547, 0.5443, 0.2547, 0.5443, 0.2484, 0.5565, 0.2522, 0.5433, 0.2059, 0.5459, 0.2147, 0.5565, 0.204, 0.5478, 0.204, 0.5478, 0.2147, 0.5565, 0.2025, 0.55, 0.8709, 0.7624, 0.8788, 0.7625, 0.8821, 0.779, 0.8676, 0.7789, 0.8788, 0.7625, 0.8861, 0.7595, 0.8954, 0.7735, 0.8821, 0.779, 0.8861, 0.7595, 0.8917, 0.7539, 0.9057, 0.7632, 0.8954, 0.7735, 0.8917, 0.7539, 0.8947, 0.7466, 0.9112, 0.7499, 0.9057, 0.7632, 0.8947, 0.7466, 0.8947, 0.7387, 0.9112, 0.7354, 0.9112, 0.7499, 0.8947, 0.7387, 0.8917, 0.7314, 0.9057, 0.722, 0.9112, 0.7354, 0.8917, 0.7314, 0.8861, 0.7258, 0.8954, 0.7118, 0.9057, 0.722, 0.8861, 0.7258, 0.8788, 0.7228, 0.882, 0.7063, 0.8954, 0.7118, 0.8788, 0.7228, 0.8708, 0.7228, 0.8674, 0.7063, 0.882, 0.7063, 0.8708, 0.7228, 0.8634, 0.726, 0.854, 0.7121, 0.8674, 0.7063, 0.8634, 0.726, 0.8581, 0.7315, 0.844, 0.7222, 0.854, 0.7121, 0.8581, 0.7315, 0.8551, 0.7387, 0.8386, 0.7354, 0.844, 0.7222, 0.8551, 0.7387, 0.8551, 0.7465, 0.8386, 0.7498, 0.8386, 0.7354, 0.8551, 0.7465, 0.8581, 0.7538, 0.8441, 0.7631, 0.8386, 0.7498, 0.8581, 0.7538, 0.8637, 0.7594, 0.8543, 0.7734, 0.8441, 0.7631, 0.8637, 0.7594, 0.8709, 0.7624, 0.8676, 0.7789, 0.8543, 0.7734, 0.8754, 0.7453, 0.8788, 0.7625, 0.8709, 0.7624, 0.8764, 0.7449, 0.8861, 0.7595, 0.8788, 0.7625, 0.8771, 0.7441, 0.8917, 0.7539, 0.8861, 0.7595, 0.8775, 0.7432, 0.8947, 0.7466, 0.8917, 0.7539, 0.8775, 0.7421, 0.8947, 0.7387, 0.8947, 0.7466, 0.8771, 0.7411, 0.8917, 0.7314, 0.8947, 0.7387, 0.8764, 0.7404, 0.8861, 0.7258, 0.8917, 0.7314, 0.8754, 0.74, 0.8788, 0.7228, 0.8861, 0.7258, 0.8744, 0.74, 0.8708, 0.7228, 0.8788, 0.7228, 0.8733, 0.7404, 0.8634, 0.726, 0.8708, 0.7228, 0.8727, 0.7411, 0.8581, 0.7315, 0.8634, 0.726, 0.8723, 0.7421, 0.8551, 0.7387, 0.8581, 0.7315, 0.8723, 0.7431, 0.8551, 0.7465, 0.8551, 0.7387, 0.8727, 0.7441, 0.8581, 0.7538, 0.8551, 0.7465, 0.8735, 0.7449, 0.8637, 0.7594, 0.8581, 0.7538, 0.8744, 0.7453, 0.8709, 0.7624, 0.8637, 0.7594])
me_mesh_002.materials.append(mat_material_002)
me_mesh_002.update()

# ---- objects
ob_light = bpy.data.objects.new('Light', light_light)
ob_retopo_________high_003 = bpy.data.objects.new('Retopo_Фонарик_high.003', me_mesh_002)

# ---- transforms, parenting, visibility, modifiers, constraints
ob_light.location = (4.076, 1.005, 5.904)
ob_light.rotation_euler = (0.6503, 0.05522, 1.866)
ob_light.lock_rotations_4d = False
ob_light.empty_display_type = 'ARROWS'
ob_light.color = (0.0, 0.0, 0.0, 0.0)
ob_light.lineart.crease_threshold = 0.0
ob_retopo_________high_003.location = (1.472, -0.2887, 2.501)
ob_retopo_________high_003.color = (0.8, 0.8, 0.8, 1.0)

# ---- collection membership
col_collection.objects.link(ob_light)
col_collection.objects.link(ob_retopo_________high_003)

# ---- scene / render settings (as saved in the file)
scene.frame_start = 1; scene.frame_end = 250; scene.frame_set(1)
scene.render.engine = 'BLENDER_EEVEE_NEXT'
bpy.context.view_layer.update()

# ---- added for rendering (the .blend has no active camera): camera
cam_auto = bpy.data.cameras.new('AutoCamera')
cam_auto.lens = 50.0
cam_auto.sensor_width = 36.0
cam_auto.clip_end = 1000.0
ob_auto_camera = bpy.data.objects.new('AutoCamera', cam_auto)
scene.collection.objects.link(ob_auto_camera)
ob_auto_camera.location = (10.7658, -10.077, 8.93841)
ob_auto_camera.rotation_euler = (1.09748, -7.21219e-08, 0.694738)
scene.camera = ob_auto_camera
bpy.context.view_layer.update()
